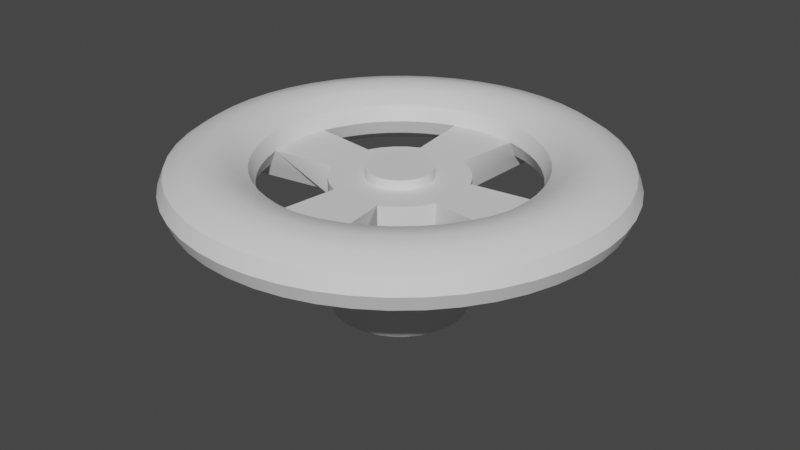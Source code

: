# Source: door_handle.blend  (saved by Blender 3.6.13; exported with 4.5.12 LTS)
import bpy
from mathutils import Matrix  # noqa: F401  (used for matrix-valued properties, if any)

bpy.ops.wm.read_factory_settings(use_empty=True)
scene = bpy.context.scene
scene.name = 'Scene'

# ---- materials (node trees are filled in below, after node groups)
mat_material = bpy.data.materials.new('Material')
mat_material.alpha_threshold = 0.0
mat_material.use_transparent_shadow = False
mat_material.roughness = 0.5
mat_material.line_color = (0.0, 0.0, 0.0, 1.0)

# ---- node groups
ng_auto_smooth = bpy.data.node_groups.new('Auto Smooth', 'GeometryNodeTree')
_s = ng_auto_smooth.interface.new_socket(name='Geometry', in_out='OUTPUT', socket_type='NodeSocketGeometry')
_s = ng_auto_smooth.interface.new_socket(name='Geometry', in_out='INPUT', socket_type='NodeSocketGeometry')
_s = ng_auto_smooth.interface.new_socket(name='Angle', in_out='INPUT', socket_type='NodeSocketFloat')
_s.subtype = 'ANGLE'
_s.min_value = 0.0
_s.max_value = 3.142
ng_auto_smooth.is_modifier = True
_N = ng_auto_smooth.nodes; _L = ng_auto_smooth.links
n0 = _N.new('NodeGroupOutput'); n0.name = 'Group Output'; n0.location = (480, -100)
n1 = _N.new('NodeGroupInput'); n1.name = 'Group Input'; n1.location = (-420, -300)
n2 = _N.new('NodeGroupInput'); n2.name = 'Group Input.001'; n2.location = (-60, -100)
n3 = _N.new('GeometryNodeSetShadeSmooth'); n3.name = 'Set Shade Smooth'; n3.location = (120, -100)
n3.domain = 'EDGE'
n4 = _N.new('GeometryNodeSetShadeSmooth'); n4.name = 'Set Shade Smooth.001'; n4.location = (300, -100)
n5 = _N.new('GeometryNodeInputMeshEdgeAngle'); n5.name = 'Edge Angle'; n5.location = (-420, -220)
n6 = _N.new('GeometryNodeInputEdgeSmooth'); n6.name = 'Is Edge Smooth'; n6.location = (-60, -160)
n7 = _N.new('GeometryNodeInputShadeSmooth'); n7.name = 'Is Face Smooth'; n7.location = (-240, -340)
n8 = _N.new('FunctionNodeBooleanMath'); n8.name = 'Boolean Math'; n8.location = (-60, -220)
n9 = _N.new('FunctionNodeCompare'); n9.name = 'Compare'; n9.location = (-240, -180)
n9.operation = 'LESS_EQUAL'
_L.new(n5.outputs[0], n9.inputs[0])
_L.new(n4.outputs[0], n0.inputs[0])
_L.new(n1.outputs[1], n9.inputs[1])
_L.new(n9.outputs[0], n8.inputs[0])
_L.new(n7.outputs[0], n8.inputs[1])
_L.new(n2.outputs[0], n3.inputs[0])
_L.new(n6.outputs[0], n3.inputs[1])
_L.new(n3.outputs[0], n4.inputs[0])
_L.new(n8.outputs[0], n3.inputs[2])
n0.is_active_output = True

# ---- material node trees
mat_material.use_nodes = True; mat_material.node_tree.nodes.clear()
_N = mat_material.node_tree.nodes; _L = mat_material.node_tree.links
n0 = _N.new('ShaderNodeOutputMaterial'); n0.name = 'Material Output'; n0.location = (300, 300)
n1 = _N.new('ShaderNodeBsdfPrincipled'); n1.name = 'Principled BSDF'; n1.location = (10, 300)
n1.distribution = 'GGX'
n1.subsurface_method = 'RANDOM_WALK_SKIN'
n1.inputs[3].default_value = 1.45
n1.inputs[27].default_value = (0.0, 0.0, 0.0, 1.0)
n1.inputs[28].default_value = 1.0
_L.new(n1.outputs[0], n0.inputs[0])
n0.is_active_output = True

# ---- world
world_world = bpy.data.worlds.new('World'); scene.world = world_world
world_world.use_nodes = True; world_world.node_tree.nodes.clear()
_N = world_world.node_tree.nodes; _L = world_world.node_tree.links
n0 = _N.new('ShaderNodeOutputWorld'); n0.name = 'World Output'; n0.location = (300, 300)
n1 = _N.new('ShaderNodeBackground'); n1.name = 'Background'; n1.location = (10, 300)
n1.inputs[0].default_value = (0.05088, 0.05088, 0.05088, 1.0)
_L.new(n1.outputs[0], n0.inputs[0])
n0.is_active_output = True
world_world.color = (0.05088, 0.05088, 0.05088)
world_world.use_sun_shadow = False
world_world.sun_shadow_jitter_overblur = 0.0

# ---- meshes
me_cylinder = bpy.data.meshes.new('Cylinder')
me_cylinder.from_pydata([(0.0, 1.0, -1.0), (0.0, 0.4887, 1.0), (0.1951, 0.9808, -1.0), (0.09535, 0.4794, 1.0), (0.3827, 0.9239, -1.0), (0.187, 0.4515, 1.0), (0.5556, 0.8315, -1.0), (0.2715, 0.4064, 1.0), (0.7071, 0.7071, -1.0), (0.3456, 0.3456, 1.0), (0.8315, 0.5556, -1.0), (0.4064, 0.2715, 1.0), (0.9239, 0.3827, -1.0), (0.4515, 0.187, 1.0), (0.9808, 0.1951, -1.0), (0.4794, 0.09535, 1.0), (1.0, 0.0, -1.0), (0.4887, 0.0, 1.0), (0.9808, -0.1951, -1.0), (0.4794, -0.09535, 1.0), (0.9239, -0.3827, -1.0), (0.4515, -0.187, 1.0), (0.8315, -0.5556, -1.0), (0.4064, -0.2715, 1.0), (0.7071, -0.7071, -1.0), (0.3456, -0.3456, 1.0), (0.5556, -0.8315, -1.0), (0.2715, -0.4064, 1.0), (0.3827, -0.9239, -1.0), (0.187, -0.4515, 1.0), (0.1951, -0.9808, -1.0), (0.09535, -0.4794, 1.0), (0.0, -1.0, -1.0), (0.0, -0.4887, 1.0), (-0.1951, -0.9808, -1.0), (-0.09535, -0.4794, 1.0), (-0.3827, -0.9239, -1.0), (-0.187, -0.4515, 1.0), (-0.5556, -0.8315, -1.0), (-0.2715, -0.4064, 1.0), (-0.7071, -0.7071, -1.0), (-0.3456, -0.3456, 1.0), (-0.8315, -0.5556, -1.0), (-0.4064, -0.2715, 1.0), (-0.9239, -0.3827, -1.0), (-0.4515, -0.187, 1.0), (-0.9808, -0.1951, -1.0), (-0.4794, -0.09535, 1.0), (-1.0, 0.0, -1.0), (-0.4887, 0.0, 1.0), (-0.9808, 0.1951, -1.0), (-0.4794, 0.09535, 1.0), (-0.9239, 0.3827, -1.0), (-0.4515, 0.187, 1.0), (-0.8315, 0.5556, -1.0), (-0.4064, 0.2715, 1.0), (-0.7071, 0.7071, -1.0), (-0.3456, 0.3456, 1.0), (-0.5556, 0.8315, -1.0), (-0.2715, 0.4064, 1.0), (-0.3827, 0.9239, -1.0), (-0.187, 0.4515, 1.0), (-0.1951, 0.9808, -1.0), (-0.09535, 0.4794, 1.0), (3.302, 7.587e-07, 1.002), (3.213, 7.587e-07, 1.226), (2.972, 7.587e-07, 1.389), (2.641, 7.587e-07, 1.449), (2.311, 7.587e-07, 1.389), (2.069, 7.587e-07, 1.226), (1.981, 7.587e-07, 1.002), (2.311, 7.587e-07, 0.6159), (2.641, 7.587e-07, 0.5561), (2.972, 7.587e-07, 0.6159), (3.213, 7.587e-07, 0.7793), (3.273, 0.431, 1.002), (3.186, 0.4194, 1.226), (2.946, 0.3879, 1.389), (2.619, 0.3448, 1.449), (2.291, 0.3017, 1.389), (2.052, 0.2701, 1.226), (1.964, 0.2586, 1.002), (2.291, 0.3017, 0.6159), (2.619, 0.3448, 0.5561), (2.946, 0.3879, 0.6159), (3.186, 0.4194, 0.7793), (3.189, 0.8545, 1.002), (3.104, 0.8316, 1.226), (2.87, 0.7691, 1.389), (2.551, 0.6836, 1.449), (2.232, 0.5982, 1.389), (1.999, 0.5356, 1.226), (1.913, 0.5127, 1.002), (1.999, 0.5356, 0.7793), (2.232, 0.5982, 0.6159), (2.551, 0.6836, 0.5561), (2.87, 0.7691, 0.6159), (3.104, 0.8316, 0.7793), (3.05, 1.263, 1.002), (2.969, 1.23, 1.226), (2.745, 1.137, 1.389), (2.44, 1.011, 1.449), (2.135, 0.8844, 1.389), (1.912, 0.792, 1.226), (1.83, 0.7581, 1.002), (1.912, 0.792, 0.7793), (2.135, 0.8844, 0.6159), (2.44, 1.011, 0.5561), (2.745, 1.137, 0.6159), (2.969, 1.23, 0.7793), (2.859, 1.651, 1.002), (2.783, 1.607, 1.226), (2.573, 1.486, 1.389), (2.287, 1.321, 1.449), (2.002, 1.156, 1.389), (1.792, 1.035, 1.226), (1.716, 0.9905, 1.002), (1.792, 1.035, 0.7793), (2.002, 1.156, 0.6159), (2.287, 1.321, 0.5561), (2.573, 1.486, 0.6159), (2.783, 1.607, 0.7793), (2.619, 2.01, 1.002), (2.549, 1.956, 1.226), (2.357, 1.809, 1.389), (2.096, 1.608, 1.449), (1.834, 1.407, 1.389), (1.642, 1.26, 1.226), (1.572, 1.206, 1.002), (1.642, 1.26, 0.7793), (1.834, 1.407, 0.6159), (2.096, 1.608, 0.5561), (2.357, 1.809, 0.6159), (2.549, 1.956, 0.7793), (2.335, 2.335, 1.002), (2.272, 2.272, 1.226), (2.101, 2.101, 1.389), (1.868, 1.868, 1.449), (1.634, 1.634, 1.389), (1.463, 1.463, 1.226), (1.401, 1.401, 1.002), (1.463, 1.463, 0.7793), (1.634, 1.634, 0.6159), (1.868, 1.868, 0.5561), (2.101, 2.101, 0.6159), (2.272, 2.272, 0.7793), (2.01, 2.619, 1.002), (1.956, 2.549, 1.226), (1.809, 2.357, 1.389), (1.608, 2.096, 1.449), (1.407, 1.834, 1.389), (1.26, 1.642, 1.226), (1.206, 1.572, 1.002), (1.26, 1.642, 0.7793), (1.407, 1.834, 0.6159), (1.608, 2.096, 0.5561), (1.809, 2.357, 0.6159), (1.956, 2.549, 0.7793), (1.651, 2.859, 1.002), (1.607, 2.783, 1.226), (1.486, 2.573, 1.389), (1.321, 2.287, 1.449), (1.156, 2.002, 1.389), (1.035, 1.792, 1.226), (0.9905, 1.716, 1.002), (1.035, 1.792, 0.7793), (1.156, 2.002, 0.6159), (1.321, 2.287, 0.5561), (1.486, 2.573, 0.6159), (1.607, 2.783, 0.7793), (1.263, 3.05, 1.002), (1.23, 2.969, 1.226), (1.137, 2.745, 1.389), (1.011, 2.44, 1.449), (0.8844, 2.135, 1.389), (0.792, 1.912, 1.226), (0.7581, 1.83, 1.002), (0.792, 1.912, 0.7793), (0.8844, 2.135, 0.6159), (1.011, 2.44, 0.5561), (1.137, 2.745, 0.6159), (1.23, 2.969, 0.7793), (0.8545, 3.189, 1.002), (0.8316, 3.104, 1.226), (0.7691, 2.87, 1.389), (0.6836, 2.551, 1.449), (0.5982, 2.232, 1.389), (0.5356, 1.999, 1.226), (0.5127, 1.914, 1.002), (0.5356, 1.999, 0.7793), (0.5982, 2.232, 0.6159), (0.6836, 2.551, 0.5561), (0.7691, 2.87, 0.6159), (0.8316, 3.104, 0.7793), (0.431, 3.273, 1.002), (0.4194, 3.186, 1.226), (0.3879, 2.946, 1.389), (0.3448, 2.619, 1.449), (0.3017, 2.291, 1.389), (0.2701, 2.052, 1.226), (0.2586, 1.964, 1.002), (0.3017, 2.291, 0.6159), (0.3448, 2.619, 0.5561), (0.3879, 2.946, 0.6159), (0.4194, 3.186, 0.7793), (-5.057e-07, 3.302, 1.002), (-5.124e-07, 3.213, 1.226), (-5.306e-07, 2.972, 1.389), (-5.555e-07, 2.641, 1.449), (-5.805e-07, 2.311, 1.389), (-5.987e-07, 2.069, 1.226), (-6.054e-07, 1.981, 1.002), (-5.805e-07, 2.311, 0.6159), (-5.555e-07, 2.641, 0.5561), (-5.306e-07, 2.972, 0.6159), (-5.124e-07, 3.213, 0.7793), (-0.431, 3.273, 1.002), (-0.4194, 3.186, 1.226), (-0.3879, 2.946, 1.389), (-0.3448, 2.619, 1.449), (-0.3017, 2.291, 1.389), (-0.2701, 2.052, 1.226), (-0.2586, 1.964, 1.002), (-0.3017, 2.291, 0.6159), (-0.3448, 2.619, 0.5561), (-0.3879, 2.946, 0.6159), (-0.4194, 3.186, 0.7793), (-0.8545, 3.189, 1.002), (-0.8316, 3.104, 1.226), (-0.7691, 2.87, 1.389), (-0.6836, 2.551, 1.449), (-0.5982, 2.232, 1.389), (-0.5356, 1.999, 1.226), (-0.5127, 1.914, 1.002), (-0.5356, 1.999, 0.7793), (-0.5982, 2.232, 0.6159), (-0.6836, 2.551, 0.5561), (-0.7691, 2.87, 0.6159), (-0.8316, 3.104, 0.7793), (-1.263, 3.05, 1.002), (-1.23, 2.969, 1.226), (-1.137, 2.745, 1.389), (-1.011, 2.44, 1.449), (-0.8844, 2.135, 1.389), (-0.792, 1.912, 1.226), (-0.7581, 1.83, 1.002), (-0.792, 1.912, 0.7793), (-0.8844, 2.135, 0.6159), (-1.011, 2.44, 0.5561), (-1.137, 2.745, 0.6159), (-1.23, 2.969, 0.7793), (-1.651, 2.859, 1.002), (-1.607, 2.783, 1.226), (-1.486, 2.573, 1.389), (-1.321, 2.287, 1.449), (-1.156, 2.002, 1.389), (-1.035, 1.792, 1.226), (-0.9905, 1.716, 1.002), (-1.035, 1.792, 0.7793), (-1.156, 2.002, 0.6159), (-1.321, 2.287, 0.5561), (-1.486, 2.573, 0.6159), (-1.607, 2.783, 0.7793), (-2.01, 2.619, 1.002), (-1.956, 2.549, 1.226), (-1.809, 2.357, 1.389), (-1.608, 2.096, 1.449), (-1.407, 1.834, 1.389), (-1.26, 1.642, 1.226), (-1.206, 1.572, 1.002), (-1.26, 1.642, 0.7793), (-1.407, 1.834, 0.6159), (-1.608, 2.096, 0.5561), (-1.809, 2.357, 0.6159), (-1.956, 2.549, 0.7793), (-2.335, 2.335, 1.002), (-2.272, 2.272, 1.226), (-2.101, 2.101, 1.389), (-1.868, 1.868, 1.449), (-1.634, 1.634, 1.389), (-1.463, 1.463, 1.226), (-1.401, 1.401, 1.002), (-1.463, 1.463, 0.7793), (-1.634, 1.634, 0.6159), (-1.868, 1.868, 0.5561), (-2.101, 2.101, 0.6159), (-2.272, 2.272, 0.7793), (-2.619, 2.01, 1.002), (-2.549, 1.956, 1.226), (-2.357, 1.809, 1.389), (-2.096, 1.608, 1.449), (-1.834, 1.407, 1.389), (-1.642, 1.26, 1.226), (-1.572, 1.206, 1.002), (-1.642, 1.26, 0.7793), (-1.834, 1.407, 0.6159), (-2.096, 1.608, 0.5561), (-2.357, 1.809, 0.6159), (-2.549, 1.956, 0.7793), (-2.859, 1.651, 1.002), (-2.783, 1.607, 1.226), (-2.573, 1.486, 1.389), (-2.287, 1.321, 1.449), (-2.002, 1.156, 1.389), (-1.792, 1.035, 1.226), (-1.716, 0.9905, 1.002), (-1.792, 1.035, 0.7793), (-2.002, 1.156, 0.6159), (-2.287, 1.321, 0.5561), (-2.573, 1.486, 0.6159), (-2.783, 1.607, 0.7793), (-3.05, 1.263, 1.002), (-2.969, 1.23, 1.226), (-2.745, 1.137, 1.389), (-2.44, 1.011, 1.449), (-2.135, 0.8844, 1.389), (-1.912, 0.792, 1.226), (-1.83, 0.7581, 1.002), (-1.912, 0.792, 0.7793), (-2.135, 0.8844, 0.6159), (-2.44, 1.011, 0.5561), (-2.745, 1.137, 0.6159), (-2.969, 1.23, 0.7793), (-3.189, 0.8545, 1.002), (-3.104, 0.8316, 1.226), (-2.87, 0.7691, 1.389), (-2.551, 0.6836, 1.449), (-2.232, 0.5982, 1.389), (-1.999, 0.5356, 1.226), (-1.914, 0.5127, 1.002), (-1.999, 0.5356, 0.7793), (-2.232, 0.5982, 0.6159), (-2.551, 0.6836, 0.5561), (-2.87, 0.7691, 0.6159), (-3.104, 0.8316, 0.7793), (-3.273, 0.431, 1.002), (-3.186, 0.4194, 1.226), (-2.946, 0.3879, 1.389), (-2.619, 0.3448, 1.449), (-2.291, 0.3017, 1.389), (-2.052, 0.2701, 1.226), (-1.964, 0.2586, 1.002), (-2.291, 0.3017, 0.6159), (-2.619, 0.3448, 0.5561), (-2.946, 0.3879, 0.6159), (-3.186, 0.4194, 0.7793), (-3.302, 1.047e-06, 1.002), (-3.213, 1.04e-06, 1.226), (-2.972, 1.018e-06, 1.389), (-2.641, 9.896e-07, 1.449), (-2.311, 9.607e-07, 1.389), (-2.069, 9.396e-07, 1.226), (-1.981, 9.319e-07, 1.002), (-2.311, 9.607e-07, 0.6159), (-2.641, 9.896e-07, 0.5561), (-2.972, 1.018e-06, 0.6159), (-3.213, 1.04e-06, 0.7793), (-3.273, -0.431, 1.002), (-3.186, -0.4194, 1.226), (-2.946, -0.3879, 1.389), (-2.619, -0.3448, 1.449), (-2.291, -0.3017, 1.389), (-2.052, -0.2701, 1.226), (-1.964, -0.2586, 1.002), (-2.291, -0.3017, 0.6159), (-2.619, -0.3448, 0.5561), (-2.946, -0.3879, 0.6159), (-3.186, -0.4194, 0.7793), (-3.189, -0.8545, 1.002), (-3.104, -0.8316, 1.226), (-2.87, -0.7691, 1.389), (-2.551, -0.6836, 1.449), (-2.232, -0.5982, 1.389), (-1.999, -0.5356, 1.226), (-1.914, -0.5127, 1.002), (-1.999, -0.5356, 0.7793), (-2.232, -0.5982, 0.6159), (-2.551, -0.6836, 0.5561), (-2.87, -0.7691, 0.6159), (-3.104, -0.8316, 0.7793), (-3.05, -1.263, 1.002), (-2.969, -1.23, 1.226), (-2.745, -1.137, 1.389), (-2.44, -1.011, 1.449), (-2.135, -0.8844, 1.389), (-1.912, -0.7919, 1.226), (-1.83, -0.7581, 1.002), (-1.912, -0.7919, 0.7793), (-2.135, -0.8844, 0.6159), (-2.44, -1.011, 0.5561), (-2.745, -1.137, 0.6159), (-2.969, -1.23, 0.7793), (-2.859, -1.651, 1.002), (-2.783, -1.607, 1.226), (-2.573, -1.486, 1.389), (-2.287, -1.321, 1.449), (-2.002, -1.156, 1.389), (-1.792, -1.035, 1.226), (-1.716, -0.9905, 1.002), (-1.792, -1.035, 0.7793), (-2.002, -1.156, 0.6159), (-2.287, -1.321, 0.5561), (-2.573, -1.486, 0.6159), (-2.783, -1.607, 0.7793), (-2.619, -2.01, 1.002), (-2.549, -1.956, 1.226), (-2.357, -1.809, 1.389), (-2.096, -1.608, 1.449), (-1.834, -1.407, 1.389), (-1.642, -1.26, 1.226), (-1.572, -1.206, 1.002), (-1.642, -1.26, 0.7793), (-1.834, -1.407, 0.6159), (-2.096, -1.608, 0.5561), (-2.357, -1.809, 0.6159), (-2.549, -1.956, 0.7793), (-2.335, -2.335, 1.002), (-2.272, -2.272, 1.226), (-2.101, -2.101, 1.389), (-1.868, -1.868, 1.449), (-1.634, -1.634, 1.389), (-1.463, -1.463, 1.226), (-1.401, -1.401, 1.002), (-1.463, -1.463, 0.7793), (-1.634, -1.634, 0.6159), (-1.868, -1.868, 0.5561), (-2.101, -2.101, 0.6159), (-2.272, -2.272, 0.7793), (-2.01, -2.619, 1.002), (-1.956, -2.549, 1.226), (-1.809, -2.357, 1.389), (-1.608, -2.096, 1.449), (-1.407, -1.834, 1.389), (-1.26, -1.642, 1.226), (-1.206, -1.572, 1.002), (-1.26, -1.642, 0.7793), (-1.407, -1.834, 0.6159), (-1.608, -2.096, 0.5561), (-1.809, -2.357, 0.6159), (-1.956, -2.549, 0.7793), (-1.651, -2.859, 1.002), (-1.607, -2.783, 1.226), (-1.486, -2.573, 1.389), (-1.321, -2.287, 1.449), (-1.156, -2.002, 1.389), (-1.035, -1.792, 1.226), (-0.9905, -1.716, 1.002), (-1.035, -1.792, 0.7793), (-1.156, -2.002, 0.6159), (-1.321, -2.287, 0.5561), (-1.486, -2.573, 0.6159), (-1.607, -2.783, 0.7793), (-1.263, -3.05, 1.002), (-1.23, -2.969, 1.226), (-1.137, -2.745, 1.389), (-1.011, -2.44, 1.449), (-0.8844, -2.135, 1.389), (-0.792, -1.912, 1.226), (-0.7581, -1.83, 1.002), (-0.792, -1.912, 0.7793), (-0.8844, -2.135, 0.6159), (-1.011, -2.44, 0.5561), (-1.137, -2.745, 0.6159), (-1.23, -2.969, 0.7793), (-0.8545, -3.189, 1.002), (-0.8316, -3.104, 1.226), (-0.7691, -2.87, 1.389), (-0.6836, -2.551, 1.449), (-0.5982, -2.232, 1.389), (-0.5356, -1.999, 1.226), (-0.5127, -1.913, 1.002), (-0.5356, -1.999, 0.7793), (-0.5982, -2.232, 0.6159), (-0.6836, -2.551, 0.5561), (-0.7691, -2.87, 0.6159), (-0.8316, -3.104, 0.7793), (-0.431, -3.273, 1.002), (-0.4194, -3.186, 1.226), (-0.3879, -2.946, 1.389), (-0.3448, -2.619, 1.449), (-0.3017, -2.291, 1.389), (-0.2701, -2.052, 1.226), (-0.2586, -1.964, 1.002), (-0.3017, -2.291, 0.6159), (-0.3448, -2.619, 0.5561), (-0.3879, -2.946, 0.6159), (-0.4194, -3.186, 0.7793), (-5.057e-07, -3.302, 1.002), (-5.124e-07, -3.213, 1.226), (-5.306e-07, -2.972, 1.389), (-5.555e-07, -2.641, 1.449), (-5.805e-07, -2.311, 1.389), (-5.987e-07, -2.069, 1.226), (-6.054e-07, -1.981, 1.002), (-5.805e-07, -2.311, 0.6159), (-5.555e-07, -2.641, 0.5561), (-5.306e-07, -2.972, 0.6159), (-5.124e-07, -3.213, 0.7793), (0.431, -3.273, 1.002), (0.4194, -3.186, 1.226), (0.3879, -2.946, 1.389), (0.3448, -2.619, 1.449), (0.3017, -2.291, 1.389), (0.2701, -2.052, 1.226), (0.2586, -1.964, 1.002), (0.3017, -2.291, 0.6159), (0.3448, -2.619, 0.5561), (0.3879, -2.946, 0.6159), (0.4194, -3.186, 0.7793), (0.8545, -3.189, 1.002), (0.8316, -3.104, 1.226), (0.7691, -2.87, 1.389), (0.6836, -2.551, 1.449), (0.5982, -2.232, 1.389), (0.5356, -1.999, 1.226), (0.5127, -1.913, 1.002), (0.5356, -1.999, 0.7793), (0.5982, -2.232, 0.6159), (0.6836, -2.551, 0.5561), (0.7691, -2.87, 0.6159), (0.8316, -3.104, 0.7793), (1.263, -3.05, 1.002), (1.23, -2.969, 1.226), (1.137, -2.745, 1.389), (1.011, -2.44, 1.449), (0.8844, -2.135, 1.389), (0.792, -1.912, 1.226), (0.7581, -1.83, 1.002), (0.792, -1.912, 0.7793), (0.8844, -2.135, 0.6159), (1.011, -2.44, 0.5561), (1.137, -2.745, 0.6159), (1.23, -2.969, 0.7793), (1.651, -2.859, 1.002), (1.607, -2.783, 1.226), (1.486, -2.573, 1.389), (1.321, -2.287, 1.449), (1.156, -2.002, 1.389), (1.035, -1.792, 1.226), (0.9905, -1.716, 1.002), (1.035, -1.792, 0.7793), (1.156, -2.002, 0.6159), (1.321, -2.287, 0.5561), (1.486, -2.573, 0.6159), (1.607, -2.783, 0.7793), (2.01, -2.619, 1.002), (1.956, -2.549, 1.226), (1.809, -2.357, 1.389), (1.608, -2.096, 1.449), (1.407, -1.834, 1.389), (1.26, -1.642, 1.226), (1.206, -1.572, 1.002), (1.26, -1.642, 0.7793), (1.407, -1.834, 0.6159), (1.608, -2.096, 0.5561), (1.809, -2.357, 0.6159), (1.956, -2.549, 0.7793), (2.335, -2.335, 1.002), (2.272, -2.272, 1.226), (2.101, -2.101, 1.389), (1.868, -1.868, 1.449), (1.634, -1.634, 1.389), (1.463, -1.463, 1.226), (1.401, -1.401, 1.002), (1.463, -1.463, 0.7793), (1.634, -1.634, 0.6159), (1.868, -1.868, 0.5561), (2.101, -2.101, 0.6159), (2.272, -2.272, 0.7793), (2.619, -2.01, 1.002), (2.549, -1.956, 1.226), (2.357, -1.809, 1.389), (2.096, -1.608, 1.449), (1.834, -1.407, 1.389), (1.642, -1.26, 1.226), (1.572, -1.206, 1.002), (1.642, -1.26, 0.7793), (1.834, -1.407, 0.6159), (2.096, -1.608, 0.5561), (2.357, -1.809, 0.6159), (2.549, -1.956, 0.7793), (2.859, -1.651, 1.002), (2.783, -1.607, 1.226), (2.573, -1.486, 1.389), (2.287, -1.321, 1.449), (2.002, -1.156, 1.389), (1.792, -1.035, 1.226), (1.716, -0.9905, 1.002), (1.792, -1.035, 0.7793), (2.002, -1.156, 0.6159), (2.287, -1.321, 0.5561), (2.573, -1.486, 0.6159), (2.783, -1.607, 0.7793), (3.05, -1.263, 1.002), (2.969, -1.23, 1.226), (2.745, -1.137, 1.389), (2.44, -1.011, 1.449), (2.135, -0.8844, 1.389), (1.912, -0.792, 1.226), (1.83, -0.7581, 1.002), (1.912, -0.792, 0.7793), (2.135, -0.8844, 0.6159), (2.44, -1.011, 0.5561), (2.745, -1.137, 0.6159), (2.969, -1.23, 0.7793), (3.189, -0.8545, 1.002), (3.104, -0.8316, 1.226), (2.87, -0.7691, 1.389), (2.551, -0.6836, 1.449), (2.232, -0.5982, 1.389), (1.999, -0.5356, 1.226), (1.913, -0.5127, 1.002), (1.999, -0.5356, 0.7793), (2.232, -0.5982, 0.6159), (2.551, -0.6836, 0.5561), (2.87, -0.7691, 0.6159), (3.104, -0.8316, 0.7793), (3.273, -0.431, 1.002), (3.186, -0.4194, 1.226), (2.946, -0.3879, 1.389), (2.619, -0.3448, 1.449), (2.291, -0.3017, 1.389), (2.052, -0.2701, 1.226), (1.964, -0.2586, 1.002), (2.291, -0.3017, 0.6159), (2.619, -0.3448, 0.5561), (2.946, -0.3879, 0.6159), (3.186, -0.4194, 0.7793), (0.0, 1.0, 0.5033), (0.1951, 0.9808, 0.5033), (0.3827, 0.9239, 0.5033), (0.5556, 0.8315, 0.5033), (0.7071, 0.7071, 0.5033), (0.8315, 0.5556, 0.5033), (0.9239, 0.3827, 0.5033), (0.9808, 0.1951, 0.5033), (1.0, 0.0, 0.5033), (0.9808, -0.1951, 0.5033), (0.9239, -0.3827, 0.5033), (0.8315, -0.5556, 0.5033), (0.7071, -0.7071, 0.5033), (0.5556, -0.8315, 0.5033), (0.3827, -0.9239, 0.5033), (0.1951, -0.9808, 0.5033), (0.0, -1.0, 0.5033), (-0.1951, -0.9808, 0.5033), (-0.3827, -0.9239, 0.5033), (-0.5556, -0.8315, 0.5033), (-0.7071, -0.7071, 0.5033), (-0.8315, -0.5556, 0.5033), (-0.9239, -0.3827, 0.5033), (-0.9808, -0.1951, 0.5033), (-1.0, 0.0, 0.5033), (-0.9808, 0.1951, 0.5033), (-0.9239, 0.3827, 0.5033), (-0.8315, 0.5556, 0.5033), (-0.7071, 0.7071, 0.5033), (-0.5556, 0.8315, 0.5033), (-0.3827, 0.9239, 0.5033), (-0.1951, 0.9808, 0.5033), (0.1951, 0.9808, 1.0), (0.0, 1.0, 1.0), (0.3827, 0.9239, 1.0), (0.5556, 0.8315, 1.0), (0.7071, 0.7071, 1.0), (0.8315, 0.5556, 1.0), (0.9239, 0.3827, 1.0), (0.9808, 0.1951, 1.0), (1.0, 0.0, 1.0), (0.9808, -0.1951, 1.0), (0.9239, -0.3827, 1.0), (0.8315, -0.5556, 1.0), (0.7071, -0.7071, 1.0), (0.5556, -0.8315, 1.0), (0.3827, -0.9239, 1.0), (0.1951, -0.9808, 1.0), (0.0, -1.0, 1.0), (-0.1951, -0.9808, 1.0), (-0.3827, -0.9239, 1.0), (-0.5556, -0.8315, 1.0), (-0.7071, -0.7071, 1.0), (-0.8315, -0.5556, 1.0), (-0.9239, -0.3827, 1.0), (-0.9808, -0.1951, 1.0), (-1.0, 0.0, 1.0), (-0.9808, 0.1951, 1.0), (-0.9239, 0.3827, 1.0), (-0.8315, 0.5556, 1.0), (-0.7071, 0.7071, 1.0), (-0.5556, 0.8315, 1.0), (-0.3827, 0.9239, 1.0), (-0.1951, 0.9808, 1.0), (0.09535, 0.4794, 1.141), (-2.826e-09, 0.4887, 1.141), (0.187, 0.4515, 1.141), (0.2715, 0.4064, 1.141), (0.3456, 0.3456, 1.141), (0.4064, 0.2715, 1.141), (0.4515, 0.187, 1.141), (0.4794, 0.09535, 1.141), (0.4887, 0.0, 1.141), (0.4794, -0.09535, 1.141), (0.4515, -0.187, 1.141), (0.4064, -0.2715, 1.141), (0.3456, -0.3456, 1.141), (0.2715, -0.4064, 1.141), (0.187, -0.4515, 1.141), (0.09535, -0.4794, 1.141), (-2.826e-09, -0.4887, 1.141), (-0.09535, -0.4794, 1.141), (-0.187, -0.4515, 1.141), (-0.2715, -0.4064, 1.141), (-0.3456, -0.3456, 1.141), (-0.4064, -0.2715, 1.141), (-0.4515, -0.187, 1.141), (-0.4794, -0.09535, 1.141), (-0.4887, 0.0, 1.141), (-0.4794, 0.09535, 1.141), (-0.4515, 0.187, 1.141), (-0.4064, 0.2715, 1.141), (-0.3456, 0.3456, 1.141), (-0.2715, 0.4064, 1.141), (-0.187, 0.4515, 1.141), (-0.09535, 0.4794, 1.141)], [], [(660, 188, 200), (630, 662, 663, 631), (631, 663, 664, 632), (632, 664, 665, 633), (633, 665, 666, 634), (683, 363, 374), (684, 352, 363), (635, 94, 82), (636, 82, 71), (638, 670, 671, 639), (639, 671, 672, 640), (640, 672, 673, 641), (641, 673, 674, 642), (646, 678, 679, 647), (647, 679, 680, 648), (648, 680, 681, 649), (649, 681, 682, 650), (684, 685, 341), (653, 342, 331), (654, 686, 687, 655), (655, 687, 688, 656), (656, 688, 689, 657), (657, 689, 690, 658), (45, 43, 713, 714), (686, 329, 685), (685, 329, 341), (0, 2, 4, 6, 8, 10, 12, 14, 16, 18, 20, 22, 24, 26, 28, 30, 32, 34, 36, 38, 40, 42, 44, 46, 48, 50, 52, 54, 56, 58, 60, 62), (64, 75, 76, 65), (65, 76, 77, 66), (66, 77, 78, 67), (67, 78, 79, 68), (68, 79, 80, 69), (69, 80, 81, 70), (636, 624, 637), (329, 686, 654), (71, 82, 83, 72), (72, 83, 84, 73), (73, 84, 85, 74), (74, 85, 75, 64), (75, 86, 87, 76), (76, 87, 88, 77), (77, 88, 89, 78), (78, 89, 90, 79), (79, 90, 91, 80), (80, 91, 92, 81), (652, 651, 364), (670, 611, 669), (82, 94, 95, 83), (83, 95, 96, 84), (84, 96, 97, 85), (85, 97, 86, 75), (86, 98, 99, 87), (87, 99, 100, 88), (88, 100, 101, 89), (89, 101, 102, 90), (90, 102, 103, 91), (91, 103, 104, 92), (92, 104, 105, 93), (93, 105, 106, 94), (94, 106, 107, 95), (95, 107, 108, 96), (96, 108, 109, 97), (97, 109, 98, 86), (98, 110, 111, 99), (99, 111, 112, 100), (100, 112, 113, 101), (101, 113, 114, 102), (102, 114, 115, 103), (103, 115, 116, 104), (104, 116, 117, 105), (105, 117, 118, 106), (106, 118, 119, 107), (107, 119, 120, 108), (108, 120, 121, 109), (109, 121, 110, 98), (110, 122, 123, 111), (111, 123, 124, 112), (112, 124, 125, 113), (113, 125, 126, 114), (114, 126, 127, 115), (115, 127, 128, 116), (116, 128, 129, 117), (117, 129, 130, 118), (118, 130, 131, 119), (119, 131, 132, 120), (120, 132, 133, 121), (121, 133, 122, 110), (122, 134, 135, 123), (123, 135, 136, 124), (124, 136, 137, 125), (125, 137, 138, 126), (126, 138, 139, 127), (127, 139, 140, 128), (128, 140, 141, 129), (129, 141, 142, 130), (130, 142, 143, 131), (131, 143, 144, 132), (132, 144, 145, 133), (133, 145, 134, 122), (134, 146, 147, 135), (135, 147, 148, 136), (136, 148, 149, 137), (137, 149, 150, 138), (138, 150, 151, 139), (139, 151, 152, 140), (140, 152, 153, 141), (141, 153, 154, 142), (142, 154, 155, 143), (143, 155, 156, 144), (144, 156, 157, 145), (145, 157, 146, 134), (146, 158, 159, 147), (147, 159, 160, 148), (148, 160, 161, 149), (149, 161, 162, 150), (150, 162, 163, 151), (151, 163, 164, 152), (152, 164, 165, 153), (153, 165, 166, 154), (154, 166, 167, 155), (155, 167, 168, 156), (156, 168, 169, 157), (157, 169, 158, 146), (158, 170, 171, 159), (159, 171, 172, 160), (160, 172, 173, 161), (161, 173, 174, 162), (162, 174, 175, 163), (163, 175, 176, 164), (164, 176, 177, 165), (165, 177, 178, 166), (166, 178, 179, 167), (167, 179, 180, 168), (168, 180, 181, 169), (169, 181, 170, 158), (170, 182, 183, 171), (171, 183, 184, 172), (172, 184, 185, 173), (173, 185, 186, 174), (174, 186, 187, 175), (175, 187, 188, 176), (176, 188, 189, 177), (177, 189, 190, 178), (178, 190, 191, 179), (179, 191, 192, 180), (180, 192, 193, 181), (181, 193, 182, 170), (182, 194, 195, 183), (183, 195, 196, 184), (184, 196, 197, 185), (185, 197, 198, 186), (186, 198, 199, 187), (187, 199, 200, 188), (661, 200, 211), (661, 222, 691), (190, 201, 202, 191), (191, 202, 203, 192), (192, 203, 204, 193), (193, 204, 194, 182), (194, 205, 206, 195), (195, 206, 207, 196), (196, 207, 208, 197), (197, 208, 209, 198), (198, 209, 210, 199), (199, 210, 211, 200), (691, 233, 690), (201, 212, 213, 202), (202, 213, 214, 203), (203, 214, 215, 204), (204, 215, 205, 194), (205, 216, 217, 206), (206, 217, 218, 207), (207, 218, 219, 208), (208, 219, 220, 209), (209, 220, 221, 210), (210, 221, 222, 211), (659, 235, 223), (212, 223, 224, 213), (213, 224, 225, 214), (214, 225, 226, 215), (215, 226, 216, 205), (216, 227, 228, 217), (217, 228, 229, 218), (218, 229, 230, 219), (219, 230, 231, 220), (220, 231, 232, 221), (221, 232, 233, 222), (628, 223, 212), (628, 201, 629), (223, 235, 236, 224), (224, 236, 237, 225), (225, 237, 238, 226), (226, 238, 227, 216), (227, 239, 240, 228), (228, 240, 241, 229), (229, 241, 242, 230), (230, 242, 243, 231), (231, 243, 244, 232), (232, 244, 245, 233), (233, 245, 246, 234), (234, 246, 247, 235), (235, 247, 248, 236), (236, 248, 249, 237), (237, 249, 250, 238), (238, 250, 239, 227), (239, 251, 252, 240), (240, 252, 253, 241), (241, 253, 254, 242), (242, 254, 255, 243), (243, 255, 256, 244), (244, 256, 257, 245), (245, 257, 258, 246), (246, 258, 259, 247), (247, 259, 260, 248), (248, 260, 261, 249), (249, 261, 262, 250), (250, 262, 251, 239), (251, 263, 264, 252), (252, 264, 265, 253), (253, 265, 266, 254), (254, 266, 267, 255), (255, 267, 268, 256), (256, 268, 269, 257), (257, 269, 270, 258), (258, 270, 271, 259), (259, 271, 272, 260), (260, 272, 273, 261), (261, 273, 274, 262), (262, 274, 263, 251), (263, 275, 276, 264), (264, 276, 277, 265), (265, 277, 278, 266), (266, 278, 279, 267), (267, 279, 280, 268), (268, 280, 281, 269), (269, 281, 282, 270), (270, 282, 283, 271), (271, 283, 284, 272), (272, 284, 285, 273), (273, 285, 286, 274), (274, 286, 275, 263), (275, 287, 288, 276), (276, 288, 289, 277), (277, 289, 290, 278), (278, 290, 291, 279), (279, 291, 292, 280), (280, 292, 293, 281), (281, 293, 294, 282), (282, 294, 295, 283), (283, 295, 296, 284), (284, 296, 297, 285), (285, 297, 298, 286), (286, 298, 287, 275), (287, 299, 300, 288), (288, 300, 301, 289), (289, 301, 302, 290), (290, 302, 303, 291), (291, 303, 304, 292), (292, 304, 305, 293), (293, 305, 306, 294), (294, 306, 307, 295), (295, 307, 308, 296), (296, 308, 309, 297), (297, 309, 310, 298), (298, 310, 299, 287), (299, 311, 312, 300), (300, 312, 313, 301), (301, 313, 314, 302), (302, 314, 315, 303), (303, 315, 316, 304), (304, 316, 317, 305), (305, 317, 318, 306), (306, 318, 319, 307), (307, 319, 320, 308), (308, 320, 321, 309), (309, 321, 322, 310), (310, 322, 311, 299), (311, 323, 324, 312), (312, 324, 325, 313), (313, 325, 326, 314), (314, 326, 327, 315), (315, 327, 328, 316), (316, 328, 329, 317), (317, 329, 330, 318), (318, 330, 331, 319), (319, 331, 332, 320), (320, 332, 333, 321), (321, 333, 334, 322), (322, 334, 323, 311), (323, 335, 336, 324), (324, 336, 337, 325), (325, 337, 338, 326), (326, 338, 339, 327), (327, 339, 340, 328), (328, 340, 341, 329), (684, 341, 352), (684, 363, 683), (331, 342, 343, 332), (332, 343, 344, 333), (333, 344, 345, 334), (334, 345, 335, 323), (335, 346, 347, 336), (336, 347, 348, 337), (337, 348, 349, 338), (338, 349, 350, 339), (339, 350, 351, 340), (340, 351, 352, 341), (683, 374, 682), (342, 353, 354, 343), (343, 354, 355, 344), (344, 355, 356, 345), (345, 356, 346, 335), (346, 357, 358, 347), (347, 358, 359, 348), (348, 359, 360, 349), (349, 360, 361, 350), (350, 361, 362, 351), (351, 362, 363, 352), (651, 376, 364), (353, 364, 365, 354), (354, 365, 366, 355), (355, 366, 367, 356), (356, 367, 357, 346), (357, 368, 369, 358), (358, 369, 370, 359), (359, 370, 371, 360), (360, 371, 372, 361), (361, 372, 373, 362), (362, 373, 374, 363), (652, 364, 353), (652, 342, 653), (364, 376, 377, 365), (365, 377, 378, 366), (366, 378, 379, 367), (367, 379, 368, 357), (368, 380, 381, 369), (369, 381, 382, 370), (370, 382, 383, 371), (371, 383, 384, 372), (372, 384, 385, 373), (373, 385, 386, 374), (374, 386, 387, 375), (375, 387, 388, 376), (376, 388, 389, 377), (377, 389, 390, 378), (378, 390, 391, 379), (379, 391, 380, 368), (380, 392, 393, 381), (381, 393, 394, 382), (382, 394, 395, 383), (383, 395, 396, 384), (384, 396, 397, 385), (385, 397, 398, 386), (386, 398, 399, 387), (387, 399, 400, 388), (388, 400, 401, 389), (389, 401, 402, 390), (390, 402, 403, 391), (391, 403, 392, 380), (392, 404, 405, 393), (393, 405, 406, 394), (394, 406, 407, 395), (395, 407, 408, 396), (396, 408, 409, 397), (397, 409, 410, 398), (398, 410, 411, 399), (399, 411, 412, 400), (400, 412, 413, 401), (401, 413, 414, 402), (402, 414, 415, 403), (403, 415, 404, 392), (404, 416, 417, 405), (405, 417, 418, 406), (406, 418, 419, 407), (407, 419, 420, 408), (408, 420, 421, 409), (409, 421, 422, 410), (410, 422, 423, 411), (411, 423, 424, 412), (412, 424, 425, 413), (413, 425, 426, 414), (414, 426, 427, 415), (415, 427, 416, 404), (416, 428, 429, 417), (417, 429, 430, 418), (418, 430, 431, 419), (419, 431, 432, 420), (420, 432, 433, 421), (421, 433, 434, 422), (422, 434, 435, 423), (423, 435, 436, 424), (424, 436, 437, 425), (425, 437, 438, 426), (426, 438, 439, 427), (427, 439, 428, 416), (428, 440, 441, 429), (429, 441, 442, 430), (430, 442, 443, 431), (431, 443, 444, 432), (432, 444, 445, 433), (433, 445, 446, 434), (434, 446, 447, 435), (435, 447, 448, 436), (436, 448, 449, 437), (437, 449, 450, 438), (438, 450, 451, 439), (439, 451, 440, 428), (440, 452, 453, 441), (441, 453, 454, 442), (442, 454, 455, 443), (443, 455, 456, 444), (444, 456, 457, 445), (445, 457, 458, 446), (446, 458, 459, 447), (447, 459, 460, 448), (448, 460, 461, 449), (449, 461, 462, 450), (450, 462, 463, 451), (451, 463, 452, 440), (452, 464, 465, 453), (453, 465, 466, 454), (454, 466, 467, 455), (455, 467, 468, 456), (456, 468, 469, 457), (457, 469, 470, 458), (458, 470, 471, 459), (459, 471, 472, 460), (460, 472, 473, 461), (461, 473, 474, 462), (462, 474, 475, 463), (463, 475, 464, 452), (464, 476, 477, 465), (465, 477, 478, 466), (466, 478, 479, 467), (467, 479, 480, 468), (468, 480, 481, 469), (469, 481, 482, 470), (472, 483, 484, 473), (473, 484, 485, 474), (474, 485, 486, 475), (475, 486, 476, 464), (476, 487, 488, 477), (477, 488, 489, 478), (478, 489, 490, 479), (479, 490, 491, 480), (480, 491, 492, 481), (481, 492, 493, 482), (483, 494, 495, 484), (484, 495, 496, 485), (485, 496, 497, 486), (486, 497, 487, 476), (487, 498, 499, 488), (488, 499, 500, 489), (489, 500, 501, 490), (490, 501, 502, 491), (491, 502, 503, 492), (492, 503, 504, 493), (494, 505, 506, 495), (495, 506, 507, 496), (496, 507, 508, 497), (497, 508, 498, 487), (498, 509, 510, 499), (499, 510, 511, 500), (500, 511, 512, 501), (501, 512, 513, 502), (502, 513, 514, 503), (503, 514, 515, 504), (505, 517, 518, 506), (506, 518, 519, 507), (507, 519, 520, 508), (508, 520, 509, 498), (509, 521, 522, 510), (510, 522, 523, 511), (511, 523, 524, 512), (512, 524, 525, 513), (513, 525, 526, 514), (514, 526, 527, 515), (515, 527, 528, 516), (516, 528, 529, 517), (517, 529, 530, 518), (518, 530, 531, 519), (519, 531, 532, 520), (520, 532, 521, 509), (521, 533, 534, 522), (522, 534, 535, 523), (523, 535, 536, 524), (524, 536, 537, 525), (525, 537, 538, 526), (526, 538, 539, 527), (527, 539, 540, 528), (528, 540, 541, 529), (529, 541, 542, 530), (530, 542, 543, 531), (531, 543, 544, 532), (532, 544, 533, 521), (533, 545, 546, 534), (534, 546, 547, 535), (535, 547, 548, 536), (536, 548, 549, 537), (537, 549, 550, 538), (538, 550, 551, 539), (539, 551, 552, 540), (540, 552, 553, 541), (541, 553, 554, 542), (542, 554, 555, 543), (543, 555, 556, 544), (544, 556, 545, 533), (545, 557, 558, 546), (546, 558, 559, 547), (547, 559, 560, 548), (548, 560, 561, 549), (549, 561, 562, 550), (550, 562, 563, 551), (551, 563, 564, 552), (552, 564, 565, 553), (553, 565, 566, 554), (554, 566, 567, 555), (555, 567, 568, 556), (556, 568, 557, 545), (557, 569, 570, 558), (558, 570, 571, 559), (559, 571, 572, 560), (560, 572, 573, 561), (561, 573, 574, 562), (562, 574, 575, 563), (563, 575, 576, 564), (564, 576, 577, 565), (565, 577, 578, 566), (566, 578, 579, 567), (567, 579, 580, 568), (568, 580, 569, 557), (569, 581, 582, 570), (570, 582, 583, 571), (571, 583, 584, 572), (572, 584, 585, 573), (573, 585, 586, 574), (574, 586, 587, 575), (575, 587, 588, 576), (576, 588, 589, 577), (577, 589, 590, 578), (578, 590, 591, 579), (579, 591, 592, 580), (580, 592, 581, 569), (581, 593, 594, 582), (582, 594, 595, 583), (583, 595, 596, 584), (584, 596, 597, 585), (585, 597, 598, 586), (586, 598, 599, 587), (587, 599, 600, 588), (588, 600, 601, 589), (589, 601, 602, 590), (590, 602, 603, 591), (591, 603, 604, 592), (592, 604, 593, 581), (593, 605, 606, 594), (594, 606, 607, 595), (595, 607, 608, 596), (596, 608, 609, 597), (597, 609, 610, 598), (598, 610, 611, 599), (599, 611, 612, 600), (600, 612, 613, 601), (601, 613, 614, 602), (602, 614, 615, 603), (603, 615, 616, 604), (604, 616, 605, 593), (605, 617, 618, 606), (606, 618, 619, 607), (607, 619, 620, 608), (608, 620, 621, 609), (609, 621, 622, 610), (610, 622, 623, 611), (669, 611, 623), (668, 623, 70), (613, 624, 625, 614), (614, 625, 626, 615), (615, 626, 627, 616), (616, 627, 617, 605), (617, 64, 65, 618), (618, 65, 66, 619), (619, 66, 67, 620), (620, 67, 68, 621), (621, 68, 69, 622), (622, 69, 70, 623), (668, 81, 667), (667, 92, 666), (624, 71, 72, 625), (625, 72, 73, 626), (626, 73, 74, 627), (627, 74, 64, 617), (62, 659, 628, 0), (60, 658, 659, 62), (58, 657, 658, 60), (56, 656, 657, 58), (54, 655, 656, 56), (52, 654, 655, 54), (50, 653, 654, 52), (48, 652, 653, 50), (46, 651, 652, 48), (44, 650, 651, 46), (42, 649, 650, 44), (40, 648, 649, 42), (38, 647, 648, 40), (36, 646, 647, 38), (34, 645, 646, 36), (32, 644, 645, 34), (30, 643, 644, 32), (28, 642, 643, 30), (26, 641, 642, 28), (24, 640, 641, 26), (22, 639, 640, 24), (20, 638, 639, 22), (18, 637, 638, 20), (16, 636, 637, 18), (14, 635, 636, 16), (12, 634, 635, 14), (10, 633, 634, 12), (8, 632, 633, 10), (6, 631, 632, 8), (4, 630, 631, 6), (2, 629, 630, 4), (0, 628, 629, 2), (644, 483, 645), (644, 505, 494), (643, 517, 505), (636, 635, 82), (92, 93, 94, 635, 634), (675, 515, 674), (676, 504, 675), (676, 482, 493), (677, 470, 482), (678, 470, 677), (471, 470, 646, 645, 472), (611, 670, 638), (644, 494, 483), (644, 643, 505), (634, 666, 92), (517, 643, 642, 674, 515, 516), (675, 504, 515), (676, 493, 504), (676, 677, 482), (678, 646, 470), (637, 624, 613), (645, 483, 472), (636, 71, 624), (650, 682, 374), (668, 669, 623), (668, 70, 81), (667, 81, 92), (611, 638, 637, 613, 612), (652, 353, 342), (630, 188, 662), (658, 690, 233), (660, 662, 188), (661, 660, 200), (661, 211, 222), (691, 222, 233), (376, 651, 650, 374, 375), (628, 659, 223), (628, 212, 201), (233, 234, 235, 659, 658), (629, 201, 190), (188, 630, 629, 190, 189), (1, 3, 660, 661), (3, 5, 662, 660), (5, 7, 663, 662), (7, 9, 664, 663), (9, 11, 665, 664), (11, 13, 666, 665), (13, 15, 667, 666), (15, 17, 668, 667), (17, 19, 669, 668), (19, 21, 670, 669), (21, 23, 671, 670), (23, 25, 672, 671), (25, 27, 673, 672), (27, 29, 674, 673), (29, 31, 675, 674), (31, 33, 676, 675), (33, 35, 677, 676), (35, 37, 678, 677), (37, 39, 679, 678), (39, 41, 680, 679), (41, 43, 681, 680), (43, 45, 682, 681), (45, 47, 683, 682), (47, 49, 684, 683), (49, 51, 685, 684), (51, 53, 686, 685), (53, 55, 687, 686), (55, 57, 688, 687), (57, 59, 689, 688), (59, 61, 690, 689), (61, 63, 691, 690), (63, 1, 661, 691), (692, 693, 723, 722, 721, 720, 719, 718, 717, 716, 715, 714, 713, 712, 711, 710, 709, 708, 707, 706, 705, 704, 703, 702, 701, 700, 699, 698, 697, 696, 695, 694), (19, 17, 700, 701), (47, 45, 714, 715), (21, 19, 701, 702), (49, 47, 715, 716), (23, 21, 702, 703), (51, 49, 716, 717), (25, 23, 703, 704), (53, 51, 717, 718), (27, 25, 704, 705), (55, 53, 718, 719), (29, 27, 705, 706), (3, 1, 693, 692), (57, 55, 719, 720), (31, 29, 706, 707), (5, 3, 692, 694), (59, 57, 720, 721), (33, 31, 707, 708), (7, 5, 694, 695), (61, 59, 721, 722), (35, 33, 708, 709), (9, 7, 695, 696), (63, 61, 722, 723), (37, 35, 709, 710), (11, 9, 696, 697), (1, 63, 723, 693), (39, 37, 710, 711), (13, 11, 697, 698), (41, 39, 711, 712), (15, 13, 698, 699), (43, 41, 712, 713), (17, 15, 699, 700)])
me_cylinder.polygons.foreach_set('use_smooth', [True] * 728)
_uv = me_cylinder.uv_layers.new(name='UVMap')
_uv.uv.foreach_set('vector', [0.2968, 0.4854, 0.7083, 1.0, 0.7292, 1.0, 0.9375, 0.8758, 0.9375, 1.0, 0.9062, 1.0, 0.9062, 0.8758, 0.9062, 0.8758, 0.9062, 1.0, 0.875, 1.0, 0.875, 0.8758, 0.875, 0.8758, 0.875, 1.0, 0.8438, 1.0, 0.8438, 0.8758, 0.8438, 0.8758, 0.8438, 1.0, 0.8125, 1.0, 0.8125, 0.8758, 0.01461, 0.2032, 0.02083, 1.0, 0.04167, 1.0, 0.01, 0.25, 8.882e-16, 1.0, 0.02083, 1.0, 0.7812, 0.8758, 0.5417, 0.1667, 0.5208, 0.1667, 0.75, 0.8758, 0.5208, 0.1667, 0.5, 0.1667, 0.6875, 0.8758, 0.6875, 1.0, 0.6562, 1.0, 0.6562, 0.8758, 0.6562, 0.8758, 0.6562, 1.0, 0.625, 1.0, 0.625, 0.8758, 0.625, 0.8758, 0.625, 1.0, 0.5938, 1.0, 0.5938, 0.8758, 0.5938, 0.8758, 0.5938, 1.0, 0.5625, 1.0, 0.5625, 0.8758, 0.4375, 0.8758, 0.4375, 1.0, 0.4062, 1.0, 0.4062, 0.8758, 0.4062, 0.8758, 0.4062, 1.0, 0.375, 1.0, 0.375, 0.8758, 0.375, 0.8758, 0.375, 1.0, 0.3438, 1.0, 0.3438, 0.8758, 0.3438, 0.8758, 0.3438, 1.0, 0.3125, 1.0, 0.3125, 0.8758, 0.01, 0.25, 0.01461, 0.2968, 0.9792, 1.0, 0.2188, 0.8758, 0.9792, 0.1667, 0.9583, 0.1667, 0.1875, 0.8758, 0.1875, 1.0, 0.1562, 1.0, 0.1562, 0.8758, 0.1562, 0.8758, 0.1562, 1.0, 0.125, 1.0, 0.125, 0.8758, 0.125, 0.8758, 0.125, 1.0, 0.09375, 1.0, 0.09375, 0.8758, 0.09375, 0.8758, 0.09375, 1.0, 0.0625, 1.0, 0.0625, 0.8758, 0.1416, 0.2051, 0.1525, 0.1848, 0.1525, 0.1848, 0.1416, 0.2051, 0.02827, 0.3418, 0.9583, 2.22e-16, 0.01461, 0.2968, 0.01461, 0.2968, 0.9583, 1.0, 0.9792, 1.0, 0.75, 0.49, 0.7968, 0.4854, 0.8418, 0.4717, 0.8833, 0.4496, 0.9197, 0.4197, 0.9496, 0.3833, 0.9717, 0.3418, 0.9854, 0.2968, 0.99, 0.25, 0.9854, 0.2032, 0.9717, 0.1582, 0.9496, 0.1167, 0.9197, 0.08029, 0.8833, 0.05045, 0.8418, 0.02827, 0.7968, 0.01461, 0.75, 0.01, 0.7032, 0.01461, 0.6582, 0.02827, 0.6167, 0.05045, 0.5803, 0.08029, 0.5504, 0.1167, 0.5283, 0.1582, 0.5146, 0.2032, 0.51, 0.25, 0.5146, 0.2968, 0.5283, 0.3418, 0.5504, 0.3833, 0.5803, 0.4197, 0.6167, 0.4496, 0.6582, 0.4717, 0.7032, 0.4854, 0.5, 0.5, 0.5208, 0.5, 0.5208, 0.5833, 0.5, 0.5833, 0.5, 0.5833, 0.5208, 0.5833, 0.5208, 0.6667, 0.5, 0.6667, 0.5, 0.6667, 0.5208, 0.6667, 0.5208, 0.75, 0.5, 0.75, 0.5, 0.75, 0.5208, 0.75, 0.5208, 0.8333, 0.5, 0.8333, 0.5, 0.8333, 0.5208, 0.8333, 0.5208, 0.9167, 0.5, 0.9167, 0.5, 0.9167, 0.5208, 0.9167, 0.5208, 1.0, 0.5, 1.0, 0.75, 0.8758, 0.4792, 0.1667, 0.7188, 0.8758, 0.9583, 2.22e-16, 0.1875, 1.0, 0.1875, 0.8758, 0.5, 0.1667, 0.5208, 0.1667, 0.5208, 0.25, 0.5, 0.25, 0.5, 0.25, 0.5208, 0.25, 0.5208, 0.3333, 0.5, 0.3333, 0.5, 0.3333, 0.5208, 0.3333, 0.5208, 0.4167, 0.5, 0.4167, 0.5, 0.4167, 0.5208, 0.4167, 0.5208, 0.5, 0.5, 0.5, 0.5208, 0.5, 0.5417, 0.5, 0.5417, 0.5833, 0.5208, 0.5833, 0.5208, 0.5833, 0.5417, 0.5833, 0.5417, 0.6667, 0.5208, 0.6667, 0.5208, 0.6667, 0.5417, 0.6667, 0.5417, 0.75, 0.5208, 0.75, 0.5208, 0.75, 0.5417, 0.75, 0.5417, 0.8333, 0.5208, 0.8333, 0.5208, 0.8333, 0.5417, 0.8333, 0.5417, 0.9167, 0.5208, 0.9167, 0.5208, 0.9167, 0.5417, 0.9167, 0.5417, 1.0, 0.5208, 1.0, 0.25, 0.8758, 0.2812, 0.8758, 0.02083, 0.1667, 0.4717, 0.1582, 0.4583, 2.22e-16, 0.4854, 0.2032, 0.5208, 0.1667, 0.5417, 0.1667, 0.5417, 0.25, 0.5208, 0.25, 0.5208, 0.25, 0.5417, 0.25, 0.5417, 0.3333, 0.5208, 0.3333, 0.5208, 0.3333, 0.5417, 0.3333, 0.5417, 0.4167, 0.5208, 0.4167, 0.5208, 0.4167, 0.5417, 0.4167, 0.5417, 0.5, 0.5208, 0.5, 0.5417, 0.5, 0.5625, 0.5, 0.5625, 0.5833, 0.5417, 0.5833, 0.5417, 0.5833, 0.5625, 0.5833, 0.5625, 0.6667, 0.5417, 0.6667, 0.5417, 0.6667, 0.5625, 0.6667, 0.5625, 0.75, 0.5417, 0.75, 0.5417, 0.75, 0.5625, 0.75, 0.5625, 0.8333, 0.5417, 0.8333, 0.5417, 0.8333, 0.5625, 0.8333, 0.5625, 0.9167, 0.5417, 0.9167, 0.5417, 0.9167, 0.5625, 0.9167, 0.5625, 1.0, 0.5417, 1.0, 0.5417, 2.22e-16, 0.5625, 2.22e-16, 0.5625, 0.08333, 0.5417, 0.08333, 0.5417, 0.08333, 0.5625, 0.08333, 0.5625, 0.1667, 0.5417, 0.1667, 0.5417, 0.1667, 0.5625, 0.1667, 0.5625, 0.25, 0.5417, 0.25, 0.5417, 0.25, 0.5625, 0.25, 0.5625, 0.3333, 0.5417, 0.3333, 0.5417, 0.3333, 0.5625, 0.3333, 0.5625, 0.4167, 0.5417, 0.4167, 0.5417, 0.4167, 0.5625, 0.4167, 0.5625, 0.5, 0.5417, 0.5, 0.5625, 0.5, 0.5833, 0.5, 0.5833, 0.5833, 0.5625, 0.5833, 0.5625, 0.5833, 0.5833, 0.5833, 0.5833, 0.6667, 0.5625, 0.6667, 0.5625, 0.6667, 0.5833, 0.6667, 0.5833, 0.75, 0.5625, 0.75, 0.5625, 0.75, 0.5833, 0.75, 0.5833, 0.8333, 0.5625, 0.8333, 0.5625, 0.8333, 0.5833, 0.8333, 0.5833, 0.9167, 0.5625, 0.9167, 0.5625, 0.9167, 0.5833, 0.9167, 0.5833, 1.0, 0.5625, 1.0, 0.5625, 2.22e-16, 0.5833, 2.22e-16, 0.5833, 0.08333, 0.5625, 0.08333, 0.5625, 0.08333, 0.5833, 0.08333, 0.5833, 0.1667, 0.5625, 0.1667, 0.5625, 0.1667, 0.5833, 0.1667, 0.5833, 0.25, 0.5625, 0.25, 0.5625, 0.25, 0.5833, 0.25, 0.5833, 0.3333, 0.5625, 0.3333, 0.5625, 0.3333, 0.5833, 0.3333, 0.5833, 0.4167, 0.5625, 0.4167, 0.5625, 0.4167, 0.5833, 0.4167, 0.5833, 0.5, 0.5625, 0.5, 0.5833, 0.5, 0.6042, 0.5, 0.6042, 0.5833, 0.5833, 0.5833, 0.5833, 0.5833, 0.6042, 0.5833, 0.6042, 0.6667, 0.5833, 0.6667, 0.5833, 0.6667, 0.6042, 0.6667, 0.6042, 0.75, 0.5833, 0.75, 0.5833, 0.75, 0.6042, 0.75, 0.6042, 0.8333, 0.5833, 0.8333, 0.5833, 0.8333, 0.6042, 0.8333, 0.6042, 0.9167, 0.5833, 0.9167, 0.5833, 0.9167, 0.6042, 0.9167, 0.6042, 1.0, 0.5833, 1.0, 0.5833, 2.22e-16, 0.6042, 2.22e-16, 0.6042, 0.08333, 0.5833, 0.08333, 0.5833, 0.08333, 0.6042, 0.08333, 0.6042, 0.1667, 0.5833, 0.1667, 0.5833, 0.1667, 0.6042, 0.1667, 0.6042, 0.25, 0.5833, 0.25, 0.5833, 0.25, 0.6042, 0.25, 0.6042, 0.3333, 0.5833, 0.3333, 0.5833, 0.3333, 0.6042, 0.3333, 0.6042, 0.4167, 0.5833, 0.4167, 0.5833, 0.4167, 0.6042, 0.4167, 0.6042, 0.5, 0.5833, 0.5, 0.6042, 0.5, 0.625, 0.5, 0.625, 0.5833, 0.6042, 0.5833, 0.6042, 0.5833, 0.625, 0.5833, 0.625, 0.6667, 0.6042, 0.6667, 0.6042, 0.6667, 0.625, 0.6667, 0.625, 0.75, 0.6042, 0.75, 0.6042, 0.75, 0.625, 0.75, 0.625, 0.8333, 0.6042, 0.8333, 0.6042, 0.8333, 0.625, 0.8333, 0.625, 0.9167, 0.6042, 0.9167, 0.6042, 0.9167, 0.625, 0.9167, 0.625, 1.0, 0.6042, 1.0, 0.6042, 2.22e-16, 0.625, 2.22e-16, 0.625, 0.08333, 0.6042, 0.08333, 0.6042, 0.08333, 0.625, 0.08333, 0.625, 0.1667, 0.6042, 0.1667, 0.6042, 0.1667, 0.625, 0.1667, 0.625, 0.25, 0.6042, 0.25, 0.6042, 0.25, 0.625, 0.25, 0.625, 0.3333, 0.6042, 0.3333, 0.6042, 0.3333, 0.625, 0.3333, 0.625, 0.4167, 0.6042, 0.4167, 0.6042, 0.4167, 0.625, 0.4167, 0.625, 0.5, 0.6042, 0.5, 0.625, 0.5, 0.6458, 0.5, 0.6458, 0.5833, 0.625, 0.5833, 0.625, 0.5833, 0.6458, 0.5833, 0.6458, 0.6667, 0.625, 0.6667, 0.625, 0.6667, 0.6458, 0.6667, 0.6458, 0.75, 0.625, 0.75, 0.625, 0.75, 0.6458, 0.75, 0.6458, 0.8333, 0.625, 0.8333, 0.625, 0.8333, 0.6458, 0.8333, 0.6458, 0.9167, 0.625, 0.9167, 0.625, 0.9167, 0.6458, 0.9167, 0.6458, 1.0, 0.625, 1.0, 0.625, 2.22e-16, 0.6458, 2.22e-16, 0.6458, 0.08333, 0.625, 0.08333, 0.625, 0.08333, 0.6458, 0.08333, 0.6458, 0.1667, 0.625, 0.1667, 0.625, 0.1667, 0.6458, 0.1667, 0.6458, 0.25, 0.625, 0.25, 0.625, 0.25, 0.6458, 0.25, 0.6458, 0.3333, 0.625, 0.3333, 0.625, 0.3333, 0.6458, 0.3333, 0.6458, 0.4167, 0.625, 0.4167, 0.625, 0.4167, 0.6458, 0.4167, 0.6458, 0.5, 0.625, 0.5, 0.6458, 0.5, 0.6667, 0.5, 0.6667, 0.5833, 0.6458, 0.5833, 0.6458, 0.5833, 0.6667, 0.5833, 0.6667, 0.6667, 0.6458, 0.6667, 0.6458, 0.6667, 0.6667, 0.6667, 0.6667, 0.75, 0.6458, 0.75, 0.6458, 0.75, 0.6667, 0.75, 0.6667, 0.8333, 0.6458, 0.8333, 0.6458, 0.8333, 0.6667, 0.8333, 0.6667, 0.9167, 0.6458, 0.9167, 0.6458, 0.9167, 0.6667, 0.9167, 0.6667, 1.0, 0.6458, 1.0, 0.6458, 2.22e-16, 0.6667, 2.22e-16, 0.6667, 0.08333, 0.6458, 0.08333, 0.6458, 0.08333, 0.6667, 0.08333, 0.6667, 0.1667, 0.6458, 0.1667, 0.6458, 0.1667, 0.6667, 0.1667, 0.6667, 0.25, 0.6458, 0.25, 0.6458, 0.25, 0.6667, 0.25, 0.6667, 0.3333, 0.6458, 0.3333, 0.6458, 0.3333, 0.6667, 0.3333, 0.6667, 0.4167, 0.6458, 0.4167, 0.6458, 0.4167, 0.6667, 0.4167, 0.6667, 0.5, 0.6458, 0.5, 0.6667, 0.5, 0.6875, 0.5, 0.6875, 0.5833, 0.6667, 0.5833, 0.6667, 0.5833, 0.6875, 0.5833, 0.6875, 0.6667, 0.6667, 0.6667, 0.6667, 0.6667, 0.6875, 0.6667, 0.6875, 0.75, 0.6667, 0.75, 0.6667, 0.75, 0.6875, 0.75, 0.6875, 0.8333, 0.6667, 0.8333, 0.6667, 0.8333, 0.6875, 0.8333, 0.6875, 0.9167, 0.6667, 0.9167, 0.6667, 0.9167, 0.6875, 0.9167, 0.6875, 1.0, 0.6667, 1.0, 0.6667, 2.22e-16, 0.6875, 2.22e-16, 0.6875, 0.08333, 0.6667, 0.08333, 0.6667, 0.08333, 0.6875, 0.08333, 0.6875, 0.1667, 0.6667, 0.1667, 0.6667, 0.1667, 0.6875, 0.1667, 0.6875, 0.25, 0.6667, 0.25, 0.6667, 0.25, 0.6875, 0.25, 0.6875, 0.3333, 0.6667, 0.3333, 0.6667, 0.3333, 0.6875, 0.3333, 0.6875, 0.4167, 0.6667, 0.4167, 0.6667, 0.4167, 0.6875, 0.4167, 0.6875, 0.5, 0.6667, 0.5, 0.6875, 0.5, 0.7083, 0.5, 0.7083, 0.5833, 0.6875, 0.5833, 0.6875, 0.5833, 0.7083, 0.5833, 0.7083, 0.6667, 0.6875, 0.6667, 0.6875, 0.6667, 0.7083, 0.6667, 0.7083, 0.75, 0.6875, 0.75, 0.6875, 0.75, 0.7083, 0.75, 0.7083, 0.8333, 0.6875, 0.8333, 0.6875, 0.8333, 0.7083, 0.8333, 0.7083, 0.9167, 0.6875, 0.9167, 0.6875, 0.9167, 0.7083, 0.9167, 0.7083, 1.0, 0.6875, 1.0, 0.6875, 2.22e-16, 0.7083, 2.22e-16, 0.7083, 0.08333, 0.6875, 0.08333, 0.6875, 0.08333, 0.7083, 0.08333, 0.7083, 0.1667, 0.6875, 0.1667, 0.6875, 0.1667, 0.7083, 0.1667, 0.7083, 0.25, 0.6875, 0.25, 0.6875, 0.25, 0.7083, 0.25, 0.7083, 0.3333, 0.6875, 0.3333, 0.6875, 0.3333, 0.7083, 0.3333, 0.7083, 0.4167, 0.6875, 0.4167, 0.6875, 0.4167, 0.7083, 0.4167, 0.7083, 0.5, 0.6875, 0.5, 0.7083, 0.5, 0.7292, 0.5, 0.7292, 0.5833, 0.7083, 0.5833, 0.7083, 0.5833, 0.7292, 0.5833, 0.7292, 0.6667, 0.7083, 0.6667, 0.7083, 0.6667, 0.7292, 0.6667, 0.7292, 0.75, 0.7083, 0.75, 0.7083, 0.75, 0.7292, 0.75, 0.7292, 0.8333, 0.7083, 0.8333, 0.7083, 0.8333, 0.7292, 0.8333, 0.7292, 0.9167, 0.7083, 0.9167, 0.7083, 0.9167, 0.7292, 0.9167, 0.7292, 1.0, 0.7083, 1.0, 0.25, 0.49, 0.7292, 1.0, 0.75, 1.0, 0.25, 0.49, 0.7708, 1.0, 0.2032, 0.4854, 0.7083, 0.1667, 0.7292, 0.1667, 0.7292, 0.25, 0.7083, 0.25, 0.7083, 0.25, 0.7292, 0.25, 0.7292, 0.3333, 0.7083, 0.3333, 0.7083, 0.3333, 0.7292, 0.3333, 0.7292, 0.4167, 0.7083, 0.4167, 0.7083, 0.4167, 0.7292, 0.4167, 0.7292, 0.5, 0.7083, 0.5, 0.7292, 0.5, 0.75, 0.5, 0.75, 0.5833, 0.7292, 0.5833, 0.7292, 0.5833, 0.75, 0.5833, 0.75, 0.6667, 0.7292, 0.6667, 0.7292, 0.6667, 0.75, 0.6667, 0.75, 0.75, 0.7292, 0.75, 0.7292, 0.75, 0.75, 0.75, 0.75, 0.8333, 0.7292, 0.8333, 0.7292, 0.8333, 0.75, 0.8333, 0.75, 0.9167, 0.7292, 0.9167, 0.7292, 0.9167, 0.75, 0.9167, 0.75, 1.0, 0.7292, 1.0, 0.2032, 0.4854, 0.7917, 1.0, 0.1582, 0.4717, 0.7292, 0.1667, 0.75, 0.1667, 0.75, 0.25, 0.7292, 0.25, 0.7292, 0.25, 0.75, 0.25, 0.75, 0.3333, 0.7292, 0.3333, 0.7292, 0.3333, 0.75, 0.3333, 0.75, 0.4167, 0.7292, 0.4167, 0.7292, 0.4167, 0.75, 0.4167, 0.75, 0.5, 0.7292, 0.5, 0.75, 0.5, 0.7708, 0.5, 0.7708, 0.5833, 0.75, 0.5833, 0.75, 0.5833, 0.7708, 0.5833, 0.7708, 0.6667, 0.75, 0.6667, 0.75, 0.6667, 0.7708, 0.6667, 0.7708, 0.75, 0.75, 0.75, 0.75, 0.75, 0.7708, 0.75, 0.7708, 0.8333, 0.75, 0.8333, 0.75, 0.8333, 0.7708, 0.8333, 0.7708, 0.9167, 0.75, 0.9167, 0.75, 0.9167, 0.7708, 0.9167, 0.7708, 1.0, 0.75, 1.0, 0.03125, 0.8758, 0.7917, 0.1667, 0.7708, 0.1667, 0.75, 0.1667, 0.7708, 0.1667, 0.7708, 0.25, 0.75, 0.25, 0.75, 0.25, 0.7708, 0.25, 0.7708, 0.3333, 0.75, 0.3333, 0.75, 0.3333, 0.7708, 0.3333, 0.7708, 0.4167, 0.75, 0.4167, 0.75, 0.4167, 0.7708, 0.4167, 0.7708, 0.5, 0.75, 0.5, 0.7708, 0.5, 0.7917, 0.5, 0.7917, 0.5833, 0.7708, 0.5833, 0.7708, 0.5833, 0.7917, 0.5833, 0.7917, 0.6667, 0.7708, 0.6667, 0.7708, 0.6667, 0.7917, 0.6667, 0.7917, 0.75, 0.7708, 0.75, 0.7708, 0.75, 0.7917, 0.75, 0.7917, 0.8333, 0.7708, 0.8333, 0.7708, 0.8333, 0.7917, 0.8333, 0.7917, 0.9167, 0.7708, 0.9167, 0.7708, 0.9167, 0.7917, 0.9167, 0.7917, 1.0, 0.7708, 1.0, 0.0, 0.8758, 0.7708, 0.1667, 0.75, 0.1667, 1.0, 0.8758, 0.7292, 0.1667, 0.9688, 0.8758, 0.7708, 0.1667, 0.7917, 0.1667, 0.7917, 0.25, 0.7708, 0.25, 0.7708, 0.25, 0.7917, 0.25, 0.7917, 0.3333, 0.7708, 0.3333, 0.7708, 0.3333, 0.7917, 0.3333, 0.7917, 0.4167, 0.7708, 0.4167, 0.7708, 0.4167, 0.7917, 0.4167, 0.7917, 0.5, 0.7708, 0.5, 0.7917, 0.5, 0.8125, 0.5, 0.8125, 0.5833, 0.7917, 0.5833, 0.7917, 0.5833, 0.8125, 0.5833, 0.8125, 0.6667, 0.7917, 0.6667, 0.7917, 0.6667, 0.8125, 0.6667, 0.8125, 0.75, 0.7917, 0.75, 0.7917, 0.75, 0.8125, 0.75, 0.8125, 0.8333, 0.7917, 0.8333, 0.7917, 0.8333, 0.8125, 0.8333, 0.8125, 0.9167, 0.7917, 0.9167, 0.7917, 0.9167, 0.8125, 0.9167, 0.8125, 1.0, 0.7917, 1.0, 0.7917, 2.22e-16, 0.8125, 2.22e-16, 0.8125, 0.08333, 0.7917, 0.08333, 0.7917, 0.08333, 0.8125, 0.08333, 0.8125, 0.1667, 0.7917, 0.1667, 0.7917, 0.1667, 0.8125, 0.1667, 0.8125, 0.25, 0.7917, 0.25, 0.7917, 0.25, 0.8125, 0.25, 0.8125, 0.3333, 0.7917, 0.3333, 0.7917, 0.3333, 0.8125, 0.3333, 0.8125, 0.4167, 0.7917, 0.4167, 0.7917, 0.4167, 0.8125, 0.4167, 0.8125, 0.5, 0.7917, 0.5, 0.8125, 0.5, 0.8333, 0.5, 0.8333, 0.5833, 0.8125, 0.5833, 0.8125, 0.5833, 0.8333, 0.5833, 0.8333, 0.6667, 0.8125, 0.6667, 0.8125, 0.6667, 0.8333, 0.6667, 0.8333, 0.75, 0.8125, 0.75, 0.8125, 0.75, 0.8333, 0.75, 0.8333, 0.8333, 0.8125, 0.8333, 0.8125, 0.8333, 0.8333, 0.8333, 0.8333, 0.9167, 0.8125, 0.9167, 0.8125, 0.9167, 0.8333, 0.9167, 0.8333, 1.0, 0.8125, 1.0, 0.8125, 2.22e-16, 0.8333, 2.22e-16, 0.8333, 0.08333, 0.8125, 0.08333, 0.8125, 0.08333, 0.8333, 0.08333, 0.8333, 0.1667, 0.8125, 0.1667, 0.8125, 0.1667, 0.8333, 0.1667, 0.8333, 0.25, 0.8125, 0.25, 0.8125, 0.25, 0.8333, 0.25, 0.8333, 0.3333, 0.8125, 0.3333, 0.8125, 0.3333, 0.8333, 0.3333, 0.8333, 0.4167, 0.8125, 0.4167, 0.8125, 0.4167, 0.8333, 0.4167, 0.8333, 0.5, 0.8125, 0.5, 0.8333, 0.5, 0.8542, 0.5, 0.8542, 0.5833, 0.8333, 0.5833, 0.8333, 0.5833, 0.8542, 0.5833, 0.8542, 0.6667, 0.8333, 0.6667, 0.8333, 0.6667, 0.8542, 0.6667, 0.8542, 0.75, 0.8333, 0.75, 0.8333, 0.75, 0.8542, 0.75, 0.8542, 0.8333, 0.8333, 0.8333, 0.8333, 0.8333, 0.8542, 0.8333, 0.8542, 0.9167, 0.8333, 0.9167, 0.8333, 0.9167, 0.8542, 0.9167, 0.8542, 1.0, 0.8333, 1.0, 0.8333, 2.22e-16, 0.8542, 2.22e-16, 0.8542, 0.08333, 0.8333, 0.08333, 0.8333, 0.08333, 0.8542, 0.08333, 0.8542, 0.1667, 0.8333, 0.1667, 0.8333, 0.1667, 0.8542, 0.1667, 0.8542, 0.25, 0.8333, 0.25, 0.8333, 0.25, 0.8542, 0.25, 0.8542, 0.3333, 0.8333, 0.3333, 0.8333, 0.3333, 0.8542, 0.3333, 0.8542, 0.4167, 0.8333, 0.4167, 0.8333, 0.4167, 0.8542, 0.4167, 0.8542, 0.5, 0.8333, 0.5, 0.8542, 0.5, 0.875, 0.5, 0.875, 0.5833, 0.8542, 0.5833, 0.8542, 0.5833, 0.875, 0.5833, 0.875, 0.6667, 0.8542, 0.6667, 0.8542, 0.6667, 0.875, 0.6667, 0.875, 0.75, 0.8542, 0.75, 0.8542, 0.75, 0.875, 0.75, 0.875, 0.8333, 0.8542, 0.8333, 0.8542, 0.8333, 0.875, 0.8333, 0.875, 0.9167, 0.8542, 0.9167, 0.8542, 0.9167, 0.875, 0.9167, 0.875, 1.0, 0.8542, 1.0, 0.8542, 2.22e-16, 0.875, 2.22e-16, 0.875, 0.08333, 0.8542, 0.08333, 0.8542, 0.08333, 0.875, 0.08333, 0.875, 0.1667, 0.8542, 0.1667, 0.8542, 0.1667, 0.875, 0.1667, 0.875, 0.25, 0.8542, 0.25, 0.8542, 0.25, 0.875, 0.25, 0.875, 0.3333, 0.8542, 0.3333, 0.8542, 0.3333, 0.875, 0.3333, 0.875, 0.4167, 0.8542, 0.4167, 0.8542, 0.4167, 0.875, 0.4167, 0.875, 0.5, 0.8542, 0.5, 0.875, 0.5, 0.8958, 0.5, 0.8958, 0.5833, 0.875, 0.5833, 0.875, 0.5833, 0.8958, 0.5833, 0.8958, 0.6667, 0.875, 0.6667, 0.875, 0.6667, 0.8958, 0.6667, 0.8958, 0.75, 0.875, 0.75, 0.875, 0.75, 0.8958, 0.75, 0.8958, 0.8333, 0.875, 0.8333, 0.875, 0.8333, 0.8958, 0.8333, 0.8958, 0.9167, 0.875, 0.9167, 0.875, 0.9167, 0.8958, 0.9167, 0.8958, 1.0, 0.875, 1.0, 0.875, 2.22e-16, 0.8958, 2.22e-16, 0.8958, 0.08333, 0.875, 0.08333, 0.875, 0.08333, 0.8958, 0.08333, 0.8958, 0.1667, 0.875, 0.1667, 0.875, 0.1667, 0.8958, 0.1667, 0.8958, 0.25, 0.875, 0.25, 0.875, 0.25, 0.8958, 0.25, 0.8958, 0.3333, 0.875, 0.3333, 0.875, 0.3333, 0.8958, 0.3333, 0.8958, 0.4167, 0.875, 0.4167, 0.875, 0.4167, 0.8958, 0.4167, 0.8958, 0.5, 0.875, 0.5, 0.8958, 0.5, 0.9167, 0.5, 0.9167, 0.5833, 0.8958, 0.5833, 0.8958, 0.5833, 0.9167, 0.5833, 0.9167, 0.6667, 0.8958, 0.6667, 0.8958, 0.6667, 0.9167, 0.6667, 0.9167, 0.75, 0.8958, 0.75, 0.8958, 0.75, 0.9167, 0.75, 0.9167, 0.8333, 0.8958, 0.8333, 0.8958, 0.8333, 0.9167, 0.8333, 0.9167, 0.9167, 0.8958, 0.9167, 0.8958, 0.9167, 0.9167, 0.9167, 0.9167, 1.0, 0.8958, 1.0, 0.8958, 2.22e-16, 0.9167, 2.22e-16, 0.9167, 0.08333, 0.8958, 0.08333, 0.8958, 0.08333, 0.9167, 0.08333, 0.9167, 0.1667, 0.8958, 0.1667, 0.8958, 0.1667, 0.9167, 0.1667, 0.9167, 0.25, 0.8958, 0.25, 0.8958, 0.25, 0.9167, 0.25, 0.9167, 0.3333, 0.8958, 0.3333, 0.8958, 0.3333, 0.9167, 0.3333, 0.9167, 0.4167, 0.8958, 0.4167, 0.8958, 0.4167, 0.9167, 0.4167, 0.9167, 0.5, 0.8958, 0.5, 0.9167, 0.5, 0.9375, 0.5, 0.9375, 0.5833, 0.9167, 0.5833, 0.9167, 0.5833, 0.9375, 0.5833, 0.9375, 0.6667, 0.9167, 0.6667, 0.9167, 0.6667, 0.9375, 0.6667, 0.9375, 0.75, 0.9167, 0.75, 0.9167, 0.75, 0.9375, 0.75, 0.9375, 0.8333, 0.9167, 0.8333, 0.9167, 0.8333, 0.9375, 0.8333, 0.9375, 0.9167, 0.9167, 0.9167, 0.9167, 0.9167, 0.9375, 0.9167, 0.9375, 1.0, 0.9167, 1.0, 0.9167, 2.22e-16, 0.9375, 2.22e-16, 0.9375, 0.08333, 0.9167, 0.08333, 0.9167, 0.08333, 0.9375, 0.08333, 0.9375, 0.1667, 0.9167, 0.1667, 0.9167, 0.1667, 0.9375, 0.1667, 0.9375, 0.25, 0.9167, 0.25, 0.9167, 0.25, 0.9375, 0.25, 0.9375, 0.3333, 0.9167, 0.3333, 0.9167, 0.3333, 0.9375, 0.3333, 0.9375, 0.4167, 0.9167, 0.4167, 0.9167, 0.4167, 0.9375, 0.4167, 0.9375, 0.5, 0.9167, 0.5, 0.9375, 0.5, 0.9583, 0.5, 0.9583, 0.5833, 0.9375, 0.5833, 0.9375, 0.5833, 0.9583, 0.5833, 0.9583, 0.6667, 0.9375, 0.6667, 0.9375, 0.6667, 0.9583, 0.6667, 0.9583, 0.75, 0.9375, 0.75, 0.9375, 0.75, 0.9583, 0.75, 0.9583, 0.8333, 0.9375, 0.8333, 0.9375, 0.8333, 0.9583, 0.8333, 0.9583, 0.9167, 0.9375, 0.9167, 0.9375, 0.9167, 0.9583, 0.9167, 0.9583, 1.0, 0.9375, 1.0, 0.9375, 2.22e-16, 0.9583, 2.22e-16, 0.9583, 0.08333, 0.9375, 0.08333, 0.9375, 0.08333, 0.9583, 0.08333, 0.9583, 0.1667, 0.9375, 0.1667, 0.9375, 0.1667, 0.9583, 0.1667, 0.9583, 0.25, 0.9375, 0.25, 0.9375, 0.25, 0.9583, 0.25, 0.9583, 0.3333, 0.9375, 0.3333, 0.9375, 0.3333, 0.9583, 0.3333, 0.9583, 0.4167, 0.9375, 0.4167, 0.9375, 0.4167, 0.9583, 0.4167, 0.9583, 0.5, 0.9375, 0.5, 0.9583, 0.5, 0.9792, 0.5, 0.9792, 0.5833, 0.9583, 0.5833, 0.9583, 0.5833, 0.9792, 0.5833, 0.9792, 0.6667, 0.9583, 0.6667, 0.9583, 0.6667, 0.9792, 0.6667, 0.9792, 0.75, 0.9583, 0.75, 0.9583, 0.75, 0.9792, 0.75, 0.9792, 0.8333, 0.9583, 0.8333, 0.9583, 0.8333, 0.9792, 0.8333, 0.9792, 0.9167, 0.9583, 0.9167, 0.9583, 0.9167, 0.9792, 0.9167, 0.9792, 1.0, 0.9583, 1.0, 0.01, 0.25, 0.9792, 1.0, 1.0, 1.0, 0.01, 0.25, 0.02083, 1.0, 0.01461, 0.2032, 0.9583, 0.1667, 0.9792, 0.1667, 0.9792, 0.25, 0.9583, 0.25, 0.9583, 0.25, 0.9792, 0.25, 0.9792, 0.3333, 0.9583, 0.3333, 0.9583, 0.3333, 0.9792, 0.3333, 0.9792, 0.4167, 0.9583, 0.4167, 0.9583, 0.4167, 0.9792, 0.4167, 0.9792, 0.5, 0.9583, 0.5, 0.9792, 0.5, 1.0, 0.5, 1.0, 0.5833, 0.9792, 0.5833, 0.9792, 0.5833, 1.0, 0.5833, 1.0, 0.6667, 0.9792, 0.6667, 0.9792, 0.6667, 1.0, 0.6667, 1.0, 0.75, 0.9792, 0.75, 0.9792, 0.75, 1.0, 0.75, 1.0, 0.8333, 0.9792, 0.8333, 0.9792, 0.8333, 1.0, 0.8333, 1.0, 0.9167, 0.9792, 0.9167, 0.9792, 0.9167, 1.0, 0.9167, 1.0, 1.0, 0.9792, 1.0, 0.01461, 0.2032, 0.04167, 1.0, 0.02827, 0.1582, 0.9792, 0.1667, 1.0, 0.1667, 1.0, 0.25, 0.9792, 0.25, 0.9792, 0.25, 1.0, 0.25, 1.0, 0.3333, 0.9792, 0.3333, 0.9792, 0.3333, 1.0, 0.3333, 1.0, 0.4167, 0.9792, 0.4167, 0.9792, 0.4167, 1.0, 0.4167, 1.0, 0.5, 0.9792, 0.5, 8.882e-16, 0.5, 0.02083, 0.5, 0.02083, 0.5833, 8.882e-16, 0.5833, 8.882e-16, 0.5833, 0.02083, 0.5833, 0.02083, 0.6667, 8.882e-16, 0.6667, 8.882e-16, 0.6667, 0.02083, 0.6667, 0.02083, 0.75, 8.882e-16, 0.75, 8.882e-16, 0.75, 0.02083, 0.75, 0.02083, 0.8333, 8.882e-16, 0.8333, 8.882e-16, 0.8333, 0.02083, 0.8333, 0.02083, 0.9167, 8.882e-16, 0.9167, 8.882e-16, 0.9167, 0.02083, 0.9167, 0.02083, 1.0, 8.882e-16, 1.0, 0.2812, 0.8758, 0.04167, 0.1667, 0.02083, 0.1667, 8.882e-16, 0.1667, 0.02083, 0.1667, 0.02083, 0.25, 8.882e-16, 0.25, 8.882e-16, 0.25, 0.02083, 0.25, 0.02083, 0.3333, 8.882e-16, 0.3333, 8.882e-16, 0.3333, 0.02083, 0.3333, 0.02083, 0.4167, 8.882e-16, 0.4167, 8.882e-16, 0.4167, 0.02083, 0.4167, 0.02083, 0.5, 8.882e-16, 0.5, 0.02083, 0.5, 0.04167, 0.5, 0.04167, 0.5833, 0.02083, 0.5833, 0.02083, 0.5833, 0.04167, 0.5833, 0.04167, 0.6667, 0.02083, 0.6667, 0.02083, 0.6667, 0.04167, 0.6667, 0.04167, 0.75, 0.02083, 0.75, 0.02083, 0.75, 0.04167, 0.75, 0.04167, 0.8333, 0.02083, 0.8333, 0.02083, 0.8333, 0.04167, 0.8333, 0.04167, 0.9167, 0.02083, 0.9167, 0.02083, 0.9167, 0.04167, 0.9167, 0.04167, 1.0, 0.02083, 1.0, 0.25, 0.8758, 0.02083, 0.1667, 8.882e-16, 0.1667, 0.25, 0.8758, 0.9792, 0.1667, 0.2188, 0.8758, 0.02083, 0.1667, 0.04167, 0.1667, 0.04167, 0.25, 0.02083, 0.25, 0.02083, 0.25, 0.04167, 0.25, 0.04167, 0.3333, 0.02083, 0.3333, 0.02083, 0.3333, 0.04167, 0.3333, 0.04167, 0.4167, 0.02083, 0.4167, 0.02083, 0.4167, 0.04167, 0.4167, 0.04167, 0.5, 0.02083, 0.5, 0.04167, 0.5, 0.0625, 0.5, 0.0625, 0.5833, 0.04167, 0.5833, 0.04167, 0.5833, 0.0625, 0.5833, 0.0625, 0.6667, 0.04167, 0.6667, 0.04167, 0.6667, 0.0625, 0.6667, 0.0625, 0.75, 0.04167, 0.75, 0.04167, 0.75, 0.0625, 0.75, 0.0625, 0.8333, 0.04167, 0.8333, 0.04167, 0.8333, 0.0625, 0.8333, 0.0625, 0.9167, 0.04167, 0.9167, 0.04167, 0.9167, 0.0625, 0.9167, 0.0625, 1.0, 0.04167, 1.0, 0.04167, 2.22e-16, 0.0625, 2.22e-16, 0.0625, 0.08333, 0.04167, 0.08333, 0.04167, 0.08333, 0.0625, 0.08333, 0.0625, 0.1667, 0.04167, 0.1667, 0.04167, 0.1667, 0.0625, 0.1667, 0.0625, 0.25, 0.04167, 0.25, 0.04167, 0.25, 0.0625, 0.25, 0.0625, 0.3333, 0.04167, 0.3333, 0.04167, 0.3333, 0.0625, 0.3333, 0.0625, 0.4167, 0.04167, 0.4167, 0.04167, 0.4167, 0.0625, 0.4167, 0.0625, 0.5, 0.04167, 0.5, 0.0625, 0.5, 0.08333, 0.5, 0.08333, 0.5833, 0.0625, 0.5833, 0.0625, 0.5833, 0.08333, 0.5833, 0.08333, 0.6667, 0.0625, 0.6667, 0.0625, 0.6667, 0.08333, 0.6667, 0.08333, 0.75, 0.0625, 0.75, 0.0625, 0.75, 0.08333, 0.75, 0.08333, 0.8333, 0.0625, 0.8333, 0.0625, 0.8333, 0.08333, 0.8333, 0.08333, 0.9167, 0.0625, 0.9167, 0.0625, 0.9167, 0.08333, 0.9167, 0.08333, 1.0, 0.0625, 1.0, 0.0625, 2.22e-16, 0.08333, 2.22e-16, 0.08333, 0.08333, 0.0625, 0.08333, 0.0625, 0.08333, 0.08333, 0.08333, 0.08333, 0.1667, 0.0625, 0.1667, 0.0625, 0.1667, 0.08333, 0.1667, 0.08333, 0.25, 0.0625, 0.25, 0.0625, 0.25, 0.08333, 0.25, 0.08333, 0.3333, 0.0625, 0.3333, 0.0625, 0.3333, 0.08333, 0.3333, 0.08333, 0.4167, 0.0625, 0.4167, 0.0625, 0.4167, 0.08333, 0.4167, 0.08333, 0.5, 0.0625, 0.5, 0.08333, 0.5, 0.1042, 0.5, 0.1042, 0.5833, 0.08333, 0.5833, 0.08333, 0.5833, 0.1042, 0.5833, 0.1042, 0.6667, 0.08333, 0.6667, 0.08333, 0.6667, 0.1042, 0.6667, 0.1042, 0.75, 0.08333, 0.75, 0.08333, 0.75, 0.1042, 0.75, 0.1042, 0.8333, 0.08333, 0.8333, 0.08333, 0.8333, 0.1042, 0.8333, 0.1042, 0.9167, 0.08333, 0.9167, 0.08333, 0.9167, 0.1042, 0.9167, 0.1042, 1.0, 0.08333, 1.0, 0.08333, 2.22e-16, 0.1042, 2.22e-16, 0.1042, 0.08333, 0.08333, 0.08333, 0.08333, 0.08333, 0.1042, 0.08333, 0.1042, 0.1667, 0.08333, 0.1667, 0.08333, 0.1667, 0.1042, 0.1667, 0.1042, 0.25, 0.08333, 0.25, 0.08333, 0.25, 0.1042, 0.25, 0.1042, 0.3333, 0.08333, 0.3333, 0.08333, 0.3333, 0.1042, 0.3333, 0.1042, 0.4167, 0.08333, 0.4167, 0.08333, 0.4167, 0.1042, 0.4167, 0.1042, 0.5, 0.08333, 0.5, 0.1042, 0.5, 0.125, 0.5, 0.125, 0.5833, 0.1042, 0.5833, 0.1042, 0.5833, 0.125, 0.5833, 0.125, 0.6667, 0.1042, 0.6667, 0.1042, 0.6667, 0.125, 0.6667, 0.125, 0.75, 0.1042, 0.75, 0.1042, 0.75, 0.125, 0.75, 0.125, 0.8333, 0.1042, 0.8333, 0.1042, 0.8333, 0.125, 0.8333, 0.125, 0.9167, 0.1042, 0.9167, 0.1042, 0.9167, 0.125, 0.9167, 0.125, 1.0, 0.1042, 1.0, 0.1042, 2.22e-16, 0.125, 2.22e-16, 0.125, 0.08333, 0.1042, 0.08333, 0.1042, 0.08333, 0.125, 0.08333, 0.125, 0.1667, 0.1042, 0.1667, 0.1042, 0.1667, 0.125, 0.1667, 0.125, 0.25, 0.1042, 0.25, 0.1042, 0.25, 0.125, 0.25, 0.125, 0.3333, 0.1042, 0.3333, 0.1042, 0.3333, 0.125, 0.3333, 0.125, 0.4167, 0.1042, 0.4167, 0.1042, 0.4167, 0.125, 0.4167, 0.125, 0.5, 0.1042, 0.5, 0.125, 0.5, 0.1458, 0.5, 0.1458, 0.5833, 0.125, 0.5833, 0.125, 0.5833, 0.1458, 0.5833, 0.1458, 0.6667, 0.125, 0.6667, 0.125, 0.6667, 0.1458, 0.6667, 0.1458, 0.75, 0.125, 0.75, 0.125, 0.75, 0.1458, 0.75, 0.1458, 0.8333, 0.125, 0.8333, 0.125, 0.8333, 0.1458, 0.8333, 0.1458, 0.9167, 0.125, 0.9167, 0.125, 0.9167, 0.1458, 0.9167, 0.1458, 1.0, 0.125, 1.0, 0.125, 2.22e-16, 0.1458, 2.22e-16, 0.1458, 0.08333, 0.125, 0.08333, 0.125, 0.08333, 0.1458, 0.08333, 0.1458, 0.1667, 0.125, 0.1667, 0.125, 0.1667, 0.1458, 0.1667, 0.1458, 0.25, 0.125, 0.25, 0.125, 0.25, 0.1458, 0.25, 0.1458, 0.3333, 0.125, 0.3333, 0.125, 0.3333, 0.1458, 0.3333, 0.1458, 0.4167, 0.125, 0.4167, 0.125, 0.4167, 0.1458, 0.4167, 0.1458, 0.5, 0.125, 0.5, 0.1458, 0.5, 0.1667, 0.5, 0.1667, 0.5833, 0.1458, 0.5833, 0.1458, 0.5833, 0.1667, 0.5833, 0.1667, 0.6667, 0.1458, 0.6667, 0.1458, 0.6667, 0.1667, 0.6667, 0.1667, 0.75, 0.1458, 0.75, 0.1458, 0.75, 0.1667, 0.75, 0.1667, 0.8333, 0.1458, 0.8333, 0.1458, 0.8333, 0.1667, 0.8333, 0.1667, 0.9167, 0.1458, 0.9167, 0.1458, 0.9167, 0.1667, 0.9167, 0.1667, 1.0, 0.1458, 1.0, 0.1458, 2.22e-16, 0.1667, 2.22e-16, 0.1667, 0.08333, 0.1458, 0.08333, 0.1458, 0.08333, 0.1667, 0.08333, 0.1667, 0.1667, 0.1458, 0.1667, 0.1458, 0.1667, 0.1667, 0.1667, 0.1667, 0.25, 0.1458, 0.25, 0.1458, 0.25, 0.1667, 0.25, 0.1667, 0.3333, 0.1458, 0.3333, 0.1458, 0.3333, 0.1667, 0.3333, 0.1667, 0.4167, 0.1458, 0.4167, 0.1458, 0.4167, 0.1667, 0.4167, 0.1667, 0.5, 0.1458, 0.5, 0.1667, 0.5, 0.1875, 0.5, 0.1875, 0.5833, 0.1667, 0.5833, 0.1667, 0.5833, 0.1875, 0.5833, 0.1875, 0.6667, 0.1667, 0.6667, 0.1667, 0.6667, 0.1875, 0.6667, 0.1875, 0.75, 0.1667, 0.75, 0.1667, 0.75, 0.1875, 0.75, 0.1875, 0.8333, 0.1667, 0.8333, 0.1667, 0.8333, 0.1875, 0.8333, 0.1875, 0.9167, 0.1667, 0.9167, 0.1667, 0.9167, 0.1875, 0.9167, 0.1875, 1.0, 0.1667, 1.0, 0.1667, 2.22e-16, 0.1875, 2.22e-16, 0.1875, 0.08333, 0.1667, 0.08333, 0.1667, 0.08333, 0.1875, 0.08333, 0.1875, 0.1667, 0.1667, 0.1667, 0.1667, 0.1667, 0.1875, 0.1667, 0.1875, 0.25, 0.1667, 0.25, 0.1667, 0.25, 0.1875, 0.25, 0.1875, 0.3333, 0.1667, 0.3333, 0.1667, 0.3333, 0.1875, 0.3333, 0.1875, 0.4167, 0.1667, 0.4167, 0.1667, 0.4167, 0.1875, 0.4167, 0.1875, 0.5, 0.1667, 0.5, 0.1875, 0.5, 0.2083, 0.5, 0.2083, 0.5833, 0.1875, 0.5833, 0.1875, 0.5833, 0.2083, 0.5833, 0.2083, 0.6667, 0.1875, 0.6667, 0.1875, 0.6667, 0.2083, 0.6667, 0.2083, 0.75, 0.1875, 0.75, 0.1875, 0.75, 0.2083, 0.75, 0.2083, 0.8333, 0.1875, 0.8333, 0.1875, 0.8333, 0.2083, 0.8333, 0.2083, 0.9167, 0.1875, 0.9167, 0.1875, 0.9167, 0.2083, 0.9167, 0.2083, 1.0, 0.1875, 1.0, 0.1875, 2.22e-16, 0.2083, 2.22e-16, 0.2083, 0.08333, 0.1875, 0.08333, 0.1875, 0.08333, 0.2083, 0.08333, 0.2083, 0.1667, 0.1875, 0.1667, 0.1875, 0.1667, 0.2083, 0.1667, 0.2083, 0.25, 0.1875, 0.25, 0.1875, 0.25, 0.2083, 0.25, 0.2083, 0.3333, 0.1875, 0.3333, 0.1875, 0.3333, 0.2083, 0.3333, 0.2083, 0.4167, 0.1875, 0.4167, 0.1875, 0.4167, 0.2083, 0.4167, 0.2083, 0.5, 0.1875, 0.5, 0.2083, 0.5, 0.2292, 0.5, 0.2292, 0.5833, 0.2083, 0.5833, 0.2083, 0.5833, 0.2292, 0.5833, 0.2292, 0.6667, 0.2083, 0.6667, 0.2083, 0.6667, 0.2292, 0.6667, 0.2292, 0.75, 0.2083, 0.75, 0.2083, 0.75, 0.2292, 0.75, 0.2292, 0.8333, 0.2083, 0.8333, 0.2083, 0.8333, 0.2292, 0.8333, 0.2292, 0.9167, 0.2083, 0.9167, 0.2083, 0.9167, 0.2292, 0.9167, 0.2292, 1.0, 0.2083, 1.0, 0.2083, 0.1667, 0.2292, 0.1667, 0.2292, 0.25, 0.2083, 0.25, 0.2083, 0.25, 0.2292, 0.25, 0.2292, 0.3333, 0.2083, 0.3333, 0.2083, 0.3333, 0.2292, 0.3333, 0.2292, 0.4167, 0.2083, 0.4167, 0.2083, 0.4167, 0.2292, 0.4167, 0.2292, 0.5, 0.2083, 0.5, 0.2292, 0.5, 0.25, 0.5, 0.25, 0.5833, 0.2292, 0.5833, 0.2292, 0.5833, 0.25, 0.5833, 0.25, 0.6667, 0.2292, 0.6667, 0.2292, 0.6667, 0.25, 0.6667, 0.25, 0.75, 0.2292, 0.75, 0.2292, 0.75, 0.25, 0.75, 0.25, 0.8333, 0.2292, 0.8333, 0.2292, 0.8333, 0.25, 0.8333, 0.25, 0.9167, 0.2292, 0.9167, 0.2292, 0.9167, 0.25, 0.9167, 0.25, 1.0, 0.2292, 1.0, 0.2292, 0.1667, 0.25, 0.1667, 0.25, 0.25, 0.2292, 0.25, 0.2292, 0.25, 0.25, 0.25, 0.25, 0.3333, 0.2292, 0.3333, 0.2292, 0.3333, 0.25, 0.3333, 0.25, 0.4167, 0.2292, 0.4167, 0.2292, 0.4167, 0.25, 0.4167, 0.25, 0.5, 0.2292, 0.5, 0.25, 0.5, 0.2708, 0.5, 0.2708, 0.5833, 0.25, 0.5833, 0.25, 0.5833, 0.2708, 0.5833, 0.2708, 0.6667, 0.25, 0.6667, 0.25, 0.6667, 0.2708, 0.6667, 0.2708, 0.75, 0.25, 0.75, 0.25, 0.75, 0.2708, 0.75, 0.2708, 0.8333, 0.25, 0.8333, 0.25, 0.8333, 0.2708, 0.8333, 0.2708, 0.9167, 0.25, 0.9167, 0.25, 0.9167, 0.2708, 0.9167, 0.2708, 1.0, 0.25, 1.0, 0.25, 0.1667, 0.2708, 0.1667, 0.2708, 0.25, 0.25, 0.25, 0.25, 0.25, 0.2708, 0.25, 0.2708, 0.3333, 0.25, 0.3333, 0.25, 0.3333, 0.2708, 0.3333, 0.2708, 0.4167, 0.25, 0.4167, 0.25, 0.4167, 0.2708, 0.4167, 0.2708, 0.5, 0.25, 0.5, 0.2708, 0.5, 0.2917, 0.5, 0.2917, 0.5833, 0.2708, 0.5833, 0.2708, 0.5833, 0.2917, 0.5833, 0.2917, 0.6667, 0.2708, 0.6667, 0.2708, 0.6667, 0.2917, 0.6667, 0.2917, 0.75, 0.2708, 0.75, 0.2708, 0.75, 0.2917, 0.75, 0.2917, 0.8333, 0.2708, 0.8333, 0.2708, 0.8333, 0.2917, 0.8333, 0.2917, 0.9167, 0.2708, 0.9167, 0.2708, 0.9167, 0.2917, 0.9167, 0.2917, 1.0, 0.2708, 1.0, 0.2708, 0.1667, 0.2917, 0.1667, 0.2917, 0.25, 0.2708, 0.25, 0.2708, 0.25, 0.2917, 0.25, 0.2917, 0.3333, 0.2708, 0.3333, 0.2708, 0.3333, 0.2917, 0.3333, 0.2917, 0.4167, 0.2708, 0.4167, 0.2708, 0.4167, 0.2917, 0.4167, 0.2917, 0.5, 0.2708, 0.5, 0.2917, 0.5, 0.3125, 0.5, 0.3125, 0.5833, 0.2917, 0.5833, 0.2917, 0.5833, 0.3125, 0.5833, 0.3125, 0.6667, 0.2917, 0.6667, 0.2917, 0.6667, 0.3125, 0.6667, 0.3125, 0.75, 0.2917, 0.75, 0.2917, 0.75, 0.3125, 0.75, 0.3125, 0.8333, 0.2917, 0.8333, 0.2917, 0.8333, 0.3125, 0.8333, 0.3125, 0.9167, 0.2917, 0.9167, 0.2917, 0.9167, 0.3125, 0.9167, 0.3125, 1.0, 0.2917, 1.0, 0.2917, 2.22e-16, 0.3125, 2.22e-16, 0.3125, 0.08333, 0.2917, 0.08333, 0.2917, 0.08333, 0.3125, 0.08333, 0.3125, 0.1667, 0.2917, 0.1667, 0.2917, 0.1667, 0.3125, 0.1667, 0.3125, 0.25, 0.2917, 0.25, 0.2917, 0.25, 0.3125, 0.25, 0.3125, 0.3333, 0.2917, 0.3333, 0.2917, 0.3333, 0.3125, 0.3333, 0.3125, 0.4167, 0.2917, 0.4167, 0.2917, 0.4167, 0.3125, 0.4167, 0.3125, 0.5, 0.2917, 0.5, 0.3125, 0.5, 0.3333, 0.5, 0.3333, 0.5833, 0.3125, 0.5833, 0.3125, 0.5833, 0.3333, 0.5833, 0.3333, 0.6667, 0.3125, 0.6667, 0.3125, 0.6667, 0.3333, 0.6667, 0.3333, 0.75, 0.3125, 0.75, 0.3125, 0.75, 0.3333, 0.75, 0.3333, 0.8333, 0.3125, 0.8333, 0.3125, 0.8333, 0.3333, 0.8333, 0.3333, 0.9167, 0.3125, 0.9167, 0.3125, 0.9167, 0.3333, 0.9167, 0.3333, 1.0, 0.3125, 1.0, 0.3125, 2.22e-16, 0.3333, 2.22e-16, 0.3333, 0.08333, 0.3125, 0.08333, 0.3125, 0.08333, 0.3333, 0.08333, 0.3333, 0.1667, 0.3125, 0.1667, 0.3125, 0.1667, 0.3333, 0.1667, 0.3333, 0.25, 0.3125, 0.25, 0.3125, 0.25, 0.3333, 0.25, 0.3333, 0.3333, 0.3125, 0.3333, 0.3125, 0.3333, 0.3333, 0.3333, 0.3333, 0.4167, 0.3125, 0.4167, 0.3125, 0.4167, 0.3333, 0.4167, 0.3333, 0.5, 0.3125, 0.5, 0.3333, 0.5, 0.3542, 0.5, 0.3542, 0.5833, 0.3333, 0.5833, 0.3333, 0.5833, 0.3542, 0.5833, 0.3542, 0.6667, 0.3333, 0.6667, 0.3333, 0.6667, 0.3542, 0.6667, 0.3542, 0.75, 0.3333, 0.75, 0.3333, 0.75, 0.3542, 0.75, 0.3542, 0.8333, 0.3333, 0.8333, 0.3333, 0.8333, 0.3542, 0.8333, 0.3542, 0.9167, 0.3333, 0.9167, 0.3333, 0.9167, 0.3542, 0.9167, 0.3542, 1.0, 0.3333, 1.0, 0.3333, 2.22e-16, 0.3542, 2.22e-16, 0.3542, 0.08333, 0.3333, 0.08333, 0.3333, 0.08333, 0.3542, 0.08333, 0.3542, 0.1667, 0.3333, 0.1667, 0.3333, 0.1667, 0.3542, 0.1667, 0.3542, 0.25, 0.3333, 0.25, 0.3333, 0.25, 0.3542, 0.25, 0.3542, 0.3333, 0.3333, 0.3333, 0.3333, 0.3333, 0.3542, 0.3333, 0.3542, 0.4167, 0.3333, 0.4167, 0.3333, 0.4167, 0.3542, 0.4167, 0.3542, 0.5, 0.3333, 0.5, 0.3542, 0.5, 0.375, 0.5, 0.375, 0.5833, 0.3542, 0.5833, 0.3542, 0.5833, 0.375, 0.5833, 0.375, 0.6667, 0.3542, 0.6667, 0.3542, 0.6667, 0.375, 0.6667, 0.375, 0.75, 0.3542, 0.75, 0.3542, 0.75, 0.375, 0.75, 0.375, 0.8333, 0.3542, 0.8333, 0.3542, 0.8333, 0.375, 0.8333, 0.375, 0.9167, 0.3542, 0.9167, 0.3542, 0.9167, 0.375, 0.9167, 0.375, 1.0, 0.3542, 1.0, 0.3542, 2.22e-16, 0.375, 2.22e-16, 0.375, 0.08333, 0.3542, 0.08333, 0.3542, 0.08333, 0.375, 0.08333, 0.375, 0.1667, 0.3542, 0.1667, 0.3542, 0.1667, 0.375, 0.1667, 0.375, 0.25, 0.3542, 0.25, 0.3542, 0.25, 0.375, 0.25, 0.375, 0.3333, 0.3542, 0.3333, 0.3542, 0.3333, 0.375, 0.3333, 0.375, 0.4167, 0.3542, 0.4167, 0.3542, 0.4167, 0.375, 0.4167, 0.375, 0.5, 0.3542, 0.5, 0.375, 0.5, 0.3958, 0.5, 0.3958, 0.5833, 0.375, 0.5833, 0.375, 0.5833, 0.3958, 0.5833, 0.3958, 0.6667, 0.375, 0.6667, 0.375, 0.6667, 0.3958, 0.6667, 0.3958, 0.75, 0.375, 0.75, 0.375, 0.75, 0.3958, 0.75, 0.3958, 0.8333, 0.375, 0.8333, 0.375, 0.8333, 0.3958, 0.8333, 0.3958, 0.9167, 0.375, 0.9167, 0.375, 0.9167, 0.3958, 0.9167, 0.3958, 1.0, 0.375, 1.0, 0.375, 2.22e-16, 0.3958, 2.22e-16, 0.3958, 0.08333, 0.375, 0.08333, 0.375, 0.08333, 0.3958, 0.08333, 0.3958, 0.1667, 0.375, 0.1667, 0.375, 0.1667, 0.3958, 0.1667, 0.3958, 0.25, 0.375, 0.25, 0.375, 0.25, 0.3958, 0.25, 0.3958, 0.3333, 0.375, 0.3333, 0.375, 0.3333, 0.3958, 0.3333, 0.3958, 0.4167, 0.375, 0.4167, 0.375, 0.4167, 0.3958, 0.4167, 0.3958, 0.5, 0.375, 0.5, 0.3958, 0.5, 0.4167, 0.5, 0.4167, 0.5833, 0.3958, 0.5833, 0.3958, 0.5833, 0.4167, 0.5833, 0.4167, 0.6667, 0.3958, 0.6667, 0.3958, 0.6667, 0.4167, 0.6667, 0.4167, 0.75, 0.3958, 0.75, 0.3958, 0.75, 0.4167, 0.75, 0.4167, 0.8333, 0.3958, 0.8333, 0.3958, 0.8333, 0.4167, 0.8333, 0.4167, 0.9167, 0.3958, 0.9167, 0.3958, 0.9167, 0.4167, 0.9167, 0.4167, 1.0, 0.3958, 1.0, 0.3958, 2.22e-16, 0.4167, 2.22e-16, 0.4167, 0.08333, 0.3958, 0.08333, 0.3958, 0.08333, 0.4167, 0.08333, 0.4167, 0.1667, 0.3958, 0.1667, 0.3958, 0.1667, 0.4167, 0.1667, 0.4167, 0.25, 0.3958, 0.25, 0.3958, 0.25, 0.4167, 0.25, 0.4167, 0.3333, 0.3958, 0.3333, 0.3958, 0.3333, 0.4167, 0.3333, 0.4167, 0.4167, 0.3958, 0.4167, 0.3958, 0.4167, 0.4167, 0.4167, 0.4167, 0.5, 0.3958, 0.5, 0.4167, 0.5, 0.4375, 0.5, 0.4375, 0.5833, 0.4167, 0.5833, 0.4167, 0.5833, 0.4375, 0.5833, 0.4375, 0.6667, 0.4167, 0.6667, 0.4167, 0.6667, 0.4375, 0.6667, 0.4375, 0.75, 0.4167, 0.75, 0.4167, 0.75, 0.4375, 0.75, 0.4375, 0.8333, 0.4167, 0.8333, 0.4167, 0.8333, 0.4375, 0.8333, 0.4375, 0.9167, 0.4167, 0.9167, 0.4167, 0.9167, 0.4375, 0.9167, 0.4375, 1.0, 0.4167, 1.0, 0.4167, 2.22e-16, 0.4375, 2.22e-16, 0.4375, 0.08333, 0.4167, 0.08333, 0.4167, 0.08333, 0.4375, 0.08333, 0.4375, 0.1667, 0.4167, 0.1667, 0.4167, 0.1667, 0.4375, 0.1667, 0.4375, 0.25, 0.4167, 0.25, 0.4167, 0.25, 0.4375, 0.25, 0.4375, 0.3333, 0.4167, 0.3333, 0.4167, 0.3333, 0.4375, 0.3333, 0.4375, 0.4167, 0.4167, 0.4167, 0.4167, 0.4167, 0.4375, 0.4167, 0.4375, 0.5, 0.4167, 0.5, 0.4375, 0.5, 0.4583, 0.5, 0.4583, 0.5833, 0.4375, 0.5833, 0.4375, 0.5833, 0.4583, 0.5833, 0.4583, 0.6667, 0.4375, 0.6667, 0.4375, 0.6667, 0.4583, 0.6667, 0.4583, 0.75, 0.4375, 0.75, 0.4375, 0.75, 0.4583, 0.75, 0.4583, 0.8333, 0.4375, 0.8333, 0.4375, 0.8333, 0.4583, 0.8333, 0.4583, 0.9167, 0.4375, 0.9167, 0.4375, 0.9167, 0.4583, 0.9167, 0.4583, 1.0, 0.4375, 1.0, 0.4375, 2.22e-16, 0.4583, 2.22e-16, 0.4583, 0.08333, 0.4375, 0.08333, 0.4375, 0.08333, 0.4583, 0.08333, 0.4583, 0.1667, 0.4375, 0.1667, 0.4375, 0.1667, 0.4583, 0.1667, 0.4583, 0.25, 0.4375, 0.25, 0.4375, 0.25, 0.4583, 0.25, 0.4583, 0.3333, 0.4375, 0.3333, 0.4375, 0.3333, 0.4583, 0.3333, 0.4583, 0.4167, 0.4375, 0.4167, 0.4375, 0.4167, 0.4583, 0.4167, 0.4583, 0.5, 0.4375, 0.5, 0.4583, 0.5, 0.4792, 0.5, 0.4792, 0.5833, 0.4583, 0.5833, 0.4583, 0.5833, 0.4792, 0.5833, 0.4792, 0.6667, 0.4583, 0.6667, 0.4583, 0.6667, 0.4792, 0.6667, 0.4792, 0.75, 0.4583, 0.75, 0.4583, 0.75, 0.4792, 0.75, 0.4792, 0.8333, 0.4583, 0.8333, 0.4583, 0.8333, 0.4792, 0.8333, 0.4792, 0.9167, 0.4583, 0.9167, 0.4583, 0.9167, 0.4792, 0.9167, 0.4792, 1.0, 0.4583, 1.0, 0.4854, 0.2032, 0.4583, 1.0, 0.4792, 1.0, 0.49, 0.25, 0.4792, 1.0, 0.5, 1.0, 0.4583, 0.1667, 0.4792, 0.1667, 0.4792, 0.25, 0.4583, 0.25, 0.4583, 0.25, 0.4792, 0.25, 0.4792, 0.3333, 0.4583, 0.3333, 0.4583, 0.3333, 0.4792, 0.3333, 0.4792, 0.4167, 0.4583, 0.4167, 0.4583, 0.4167, 0.4792, 0.4167, 0.4792, 0.5, 0.4583, 0.5, 0.4792, 0.5, 0.5, 0.5, 0.5, 0.5833, 0.4792, 0.5833, 0.4792, 0.5833, 0.5, 0.5833, 0.5, 0.6667, 0.4792, 0.6667, 0.4792, 0.6667, 0.5, 0.6667, 0.5, 0.75, 0.4792, 0.75, 0.4792, 0.75, 0.5, 0.75, 0.5, 0.8333, 0.4792, 0.8333, 0.4792, 0.8333, 0.5, 0.8333, 0.5, 0.9167, 0.4792, 0.9167, 0.4792, 0.9167, 0.5, 0.9167, 0.5, 1.0, 0.4792, 1.0, 0.49, 0.25, 0.5208, 1.0, 0.4854, 0.2968, 0.4854, 0.2968, 0.5417, 1.0, 0.4717, 0.3418, 0.4792, 0.1667, 0.5, 0.1667, 0.5, 0.25, 0.4792, 0.25, 0.4792, 0.25, 0.5, 0.25, 0.5, 0.3333, 0.4792, 0.3333, 0.4792, 0.3333, 0.5, 0.3333, 0.5, 0.4167, 0.4792, 0.4167, 0.4792, 0.4167, 0.5, 0.4167, 0.5, 0.5, 0.4792, 0.5, 0.03125, 0.5, 0.03125, 0.8758, 0.0, 0.8758, 0.0, 0.5, 0.0625, 0.5, 0.0625, 0.8758, 0.03125, 0.8758, 0.03125, 0.5, 0.09375, 0.5, 0.09375, 0.8758, 0.0625, 0.8758, 0.0625, 0.5, 0.125, 0.5, 0.125, 0.8758, 0.09375, 0.8758, 0.09375, 0.5, 0.1562, 0.5, 0.1562, 0.8758, 0.125, 0.8758, 0.125, 0.5, 0.1875, 0.5, 0.1875, 0.8758, 0.1562, 0.8758, 0.1562, 0.5, 0.2188, 0.5, 0.2188, 0.8758, 0.1875, 0.8758, 0.1875, 0.5, 0.25, 0.5, 0.25, 0.8758, 0.2188, 0.8758, 0.2188, 0.5, 0.2812, 0.5, 0.2812, 0.8758, 0.25, 0.8758, 0.25, 0.5, 0.3125, 0.5, 0.3125, 0.8758, 0.2812, 0.8758, 0.2812, 0.5, 0.3438, 0.5, 0.3438, 0.8758, 0.3125, 0.8758, 0.3125, 0.5, 0.375, 0.5, 0.375, 0.8758, 0.3438, 0.8758, 0.3438, 0.5, 0.4062, 0.5, 0.4062, 0.8758, 0.375, 0.8758, 0.375, 0.5, 0.4375, 0.5, 0.4375, 0.8758, 0.4062, 0.8758, 0.4062, 0.5, 0.4688, 0.5, 0.4688, 0.8758, 0.4375, 0.8758, 0.4375, 0.5, 0.5, 0.5, 0.5, 0.8758, 0.4688, 0.8758, 0.4688, 0.5, 0.5312, 0.5, 0.5312, 0.8758, 0.5, 0.8758, 0.5, 0.5, 0.5625, 0.5, 0.5625, 0.8758, 0.5312, 0.8758, 0.5312, 0.5, 0.5938, 0.5, 0.5938, 0.8758, 0.5625, 0.8758, 0.5625, 0.5, 0.625, 0.5, 0.625, 0.8758, 0.5938, 0.8758, 0.5938, 0.5, 0.6562, 0.5, 0.6562, 0.8758, 0.625, 0.8758, 0.625, 0.5, 0.6875, 0.5, 0.6875, 0.8758, 0.6562, 0.8758, 0.6562, 0.5, 0.7188, 0.5, 0.7188, 0.8758, 0.6875, 0.8758, 0.6875, 0.5, 0.75, 0.5, 0.75, 0.8758, 0.7188, 0.8758, 0.7188, 0.5, 0.7812, 0.5, 0.7812, 0.8758, 0.75, 0.8758, 0.75, 0.5, 0.8125, 0.5, 0.8125, 0.8758, 0.7812, 0.8758, 0.7812, 0.5, 0.8438, 0.5, 0.8438, 0.8758, 0.8125, 0.8758, 0.8125, 0.5, 0.875, 0.5, 0.875, 0.8758, 0.8438, 0.8758, 0.8438, 0.5, 0.9062, 0.5, 0.9062, 0.8758, 0.875, 0.8758, 0.875, 0.5, 0.9375, 0.5, 0.9375, 0.8758, 0.9062, 0.8758, 0.9062, 0.5, 0.9688, 0.5, 0.9688, 0.8758, 0.9375, 0.8758, 0.9375, 0.5, 1.0, 0.5, 1.0, 0.8758, 0.9688, 0.8758, 0.9688, 0.5, 0.5, 0.8758, 0.2292, 0.1667, 0.4688, 0.8758, 0.5, 0.8758, 0.2708, 0.1667, 0.25, 0.1667, 0.5312, 0.8758, 0.2917, 0.1667, 0.2708, 0.1667, 0.75, 0.8758, 0.7812, 0.8758, 0.5208, 0.1667, 0.5417, 2.22e-16, 0.5417, 0.08333, 0.5417, 0.1667, 0.7812, 0.8758, 0.8125, 0.8758, 0.2968, 0.01461, 0.2917, 1.0, 0.3418, 0.02827, 0.25, 0.01, 0.2708, 1.0, 0.2968, 0.01461, 0.25, 0.01, 0.2292, 1.0, 0.25, 1.0, 0.2032, 0.01461, 0.2083, 1.0, 0.2292, 1.0, 0.1582, 0.02827, 0.2083, 2.22e-16, 0.2032, 0.01461, 0.2083, 0.08333, 0.2083, 2.22e-16, 0.4375, 0.8758, 0.4688, 0.8758, 0.2083, 0.1667, 0.4583, 2.22e-16, 0.6875, 1.0, 0.6875, 0.8758, 0.5, 0.8758, 0.25, 0.1667, 0.2292, 0.1667, 0.5, 0.8758, 0.5312, 0.8758, 0.2708, 0.1667, 0.8125, 0.8758, 0.8125, 1.0, 0.5417, 2.22e-16, 0.2917, 0.1667, 0.5312, 0.8758, 0.5625, 0.8758, 0.5625, 1.0, 0.2917, 1.0, 0.2917, 0.08333, 0.2968, 0.01461, 0.2708, 1.0, 0.2917, 1.0, 0.25, 0.01, 0.25, 1.0, 0.2708, 1.0, 0.25, 0.01, 0.2032, 0.01461, 0.2292, 1.0, 0.4375, 1.0, 0.4375, 0.8758, 0.2083, 2.22e-16, 0.7188, 0.8758, 0.4792, 0.1667, 0.4583, 0.1667, 0.4688, 0.8758, 0.2292, 0.1667, 0.2083, 0.1667, 0.75, 0.8758, 0.5, 0.1667, 0.4792, 0.1667, 0.3125, 0.8758, 0.3125, 1.0, 0.04167, 2.22e-16, 0.49, 0.25, 0.4854, 0.2032, 0.4792, 1.0, 0.49, 0.25, 0.5, 1.0, 0.5208, 1.0, 0.4854, 0.2968, 0.5208, 1.0, 0.5417, 1.0, 0.4583, 2.22e-16, 0.6875, 0.8758, 0.7188, 0.8758, 0.4583, 0.1667, 0.4583, 0.08333, 0.25, 0.8758, 1.0, 0.1667, 0.9792, 0.1667, 0.9375, 0.8758, 0.7083, 2.22e-16, 0.9375, 1.0, 0.0625, 0.8758, 0.1582, 0.4717, 0.7917, 2.22e-16, 0.2968, 0.4854, 0.3418, 0.4717, 0.7083, 1.0, 0.25, 0.49, 0.2968, 0.4854, 0.7292, 1.0, 0.25, 0.49, 0.75, 1.0, 0.7708, 1.0, 0.2032, 0.4854, 0.7708, 1.0, 0.7917, 1.0, 0.04167, 0.1667, 0.2812, 0.8758, 0.3125, 0.8758, 0.04167, 2.22e-16, 0.04167, 0.08333, 0.0, 0.8758, 0.03125, 0.8758, 0.7708, 0.1667, 1.0, 0.8758, 0.75, 0.1667, 0.7292, 0.1667, 0.7917, 2.22e-16, 0.7917, 0.08333, 0.7917, 0.1667, 0.03125, 0.8758, 0.0625, 0.8758, 0.9688, 0.8758, 0.7292, 0.1667, 0.7083, 0.1667, 0.7083, 2.22e-16, 0.9375, 0.8758, 0.9688, 0.8758, 0.7083, 0.1667, 0.7083, 0.08333, 0.25, 0.3673, 0.2729, 0.365, 0.2968, 0.4854, 0.25, 0.49, 0.2729, 0.365, 0.2949, 0.3584, 0.3418, 0.4717, 0.2968, 0.4854, 0.2949, 0.3584, 0.3152, 0.3475, 0.3833, 0.4496, 0.3418, 0.4717, 0.3152, 0.3475, 0.3329, 0.3329, 0.4197, 0.4197, 0.3833, 0.4496, 0.3329, 0.3329, 0.3475, 0.3152, 0.4496, 0.3833, 0.4197, 0.4197, 0.3475, 0.3152, 0.3584, 0.2949, 0.4717, 0.3418, 0.4496, 0.3833, 0.3584, 0.2949, 0.365, 0.2729, 0.4854, 0.2968, 0.4717, 0.3418, 0.365, 0.2729, 0.3673, 0.25, 0.49, 0.25, 0.4854, 0.2968, 0.3673, 0.25, 0.365, 0.2271, 0.4854, 0.2032, 0.49, 0.25, 0.365, 0.2271, 0.3584, 0.2051, 0.4717, 0.1582, 0.4854, 0.2032, 0.3584, 0.2051, 0.3475, 0.1848, 0.4496, 0.1167, 0.4717, 0.1582, 0.3475, 0.1848, 0.3329, 0.1671, 0.4197, 0.08029, 0.4496, 0.1167, 0.3329, 0.1671, 0.3152, 0.1525, 0.3833, 0.05045, 0.4197, 0.08029, 0.3152, 0.1525, 0.2949, 0.1416, 0.3418, 0.02827, 0.3833, 0.05045, 0.2949, 0.1416, 0.2729, 0.135, 0.2968, 0.01461, 0.3418, 0.02827, 0.2729, 0.135, 0.25, 0.1327, 0.25, 0.01, 0.2968, 0.01461, 0.25, 0.1327, 0.2271, 0.135, 0.2032, 0.01461, 0.25, 0.01, 0.2271, 0.135, 0.2051, 0.1416, 0.1582, 0.02827, 0.2032, 0.01461, 0.2051, 0.1416, 0.1848, 0.1525, 0.1167, 0.05045, 0.1582, 0.02827, 0.1848, 0.1525, 0.1671, 0.1671, 0.08029, 0.08029, 0.1167, 0.05045, 0.1671, 0.1671, 0.1525, 0.1848, 0.05045, 0.1167, 0.08029, 0.08029, 0.1525, 0.1848, 0.1416, 0.2051, 0.02827, 0.1582, 0.05045, 0.1167, 0.1416, 0.2051, 0.135, 0.2271, 0.01461, 0.2032, 0.02827, 0.1582, 0.135, 0.2271, 0.1327, 0.25, 0.01, 0.25, 0.01461, 0.2032, 0.1327, 0.25, 0.135, 0.2729, 0.01461, 0.2968, 0.01, 0.25, 0.135, 0.2729, 0.1416, 0.2949, 0.02827, 0.3418, 0.01461, 0.2968, 0.1416, 0.2949, 0.1525, 0.3152, 0.05045, 0.3833, 0.02827, 0.3418, 0.1525, 0.3152, 0.1671, 0.3329, 0.08029, 0.4197, 0.05045, 0.3833, 0.1671, 0.3329, 0.1848, 0.3475, 0.1167, 0.4496, 0.08029, 0.4197, 0.1848, 0.3475, 0.2051, 0.3584, 0.1582, 0.4717, 0.1167, 0.4496, 0.2051, 0.3584, 0.2271, 0.365, 0.2032, 0.4854, 0.1582, 0.4717, 0.2271, 0.365, 0.25, 0.3673, 0.25, 0.49, 0.2032, 0.4854, 0.2729, 0.365, 0.25, 0.3673, 0.2271, 0.365, 0.2051, 0.3584, 0.1848, 0.3475, 0.1671, 0.3329, 0.1525, 0.3152, 0.1416, 0.2949, 0.135, 0.2729, 0.1327, 0.25, 0.135, 0.2271, 0.1416, 0.2051, 0.1525, 0.1848, 0.1671, 0.1671, 0.1848, 0.1525, 0.2051, 0.1416, 0.2271, 0.135, 0.25, 0.1327, 0.2729, 0.135, 0.2949, 0.1416, 0.3152, 0.1525, 0.3329, 0.1671, 0.3475, 0.1848, 0.3584, 0.2051, 0.365, 0.2271, 0.3673, 0.25, 0.365, 0.2729, 0.3584, 0.2949, 0.3475, 0.3152, 0.3329, 0.3329, 0.3152, 0.3475, 0.2949, 0.3584, 0.365, 0.2271, 0.3673, 0.25, 0.3673, 0.25, 0.365, 0.2271, 0.135, 0.2271, 0.1416, 0.2051, 0.1416, 0.2051, 0.135, 0.2271, 0.3584, 0.2051, 0.365, 0.2271, 0.365, 0.2271, 0.3584, 0.2051, 0.1327, 0.25, 0.135, 0.2271, 0.135, 0.2271, 0.1327, 0.25, 0.3475, 0.1848, 0.3584, 0.2051, 0.3584, 0.2051, 0.3475, 0.1848, 0.135, 0.2729, 0.1327, 0.25, 0.1327, 0.25, 0.135, 0.2729, 0.3329, 0.1671, 0.3475, 0.1848, 0.3475, 0.1848, 0.3329, 0.1671, 0.1416, 0.2949, 0.135, 0.2729, 0.135, 0.2729, 0.1416, 0.2949, 0.3152, 0.1525, 0.3329, 0.1671, 0.3329, 0.1671, 0.3152, 0.1525, 0.1525, 0.3152, 0.1416, 0.2949, 0.1416, 0.2949, 0.1525, 0.3152, 0.2949, 0.1416, 0.3152, 0.1525, 0.3152, 0.1525, 0.2949, 0.1416, 0.2729, 0.365, 0.25, 0.3673, 0.25, 0.3673, 0.2729, 0.365, 0.1671, 0.3329, 0.1525, 0.3152, 0.1525, 0.3152, 0.1671, 0.3329, 0.2729, 0.135, 0.2949, 0.1416, 0.2949, 0.1416, 0.2729, 0.135, 0.2949, 0.3584, 0.2729, 0.365, 0.2729, 0.365, 0.2949, 0.3584, 0.1848, 0.3475, 0.1671, 0.3329, 0.1671, 0.3329, 0.1848, 0.3475, 0.25, 0.1327, 0.2729, 0.135, 0.2729, 0.135, 0.25, 0.1327, 0.3152, 0.3475, 0.2949, 0.3584, 0.2949, 0.3584, 0.3152, 0.3475, 0.2051, 0.3584, 0.1848, 0.3475, 0.1848, 0.3475, 0.2051, 0.3584, 0.2271, 0.135, 0.25, 0.1327, 0.25, 0.1327, 0.2271, 0.135, 0.3329, 0.3329, 0.3152, 0.3475, 0.3152, 0.3475, 0.3329, 0.3329, 0.2271, 0.365, 0.2051, 0.3584, 0.2051, 0.3584, 0.2271, 0.365, 0.2051, 0.1416, 0.2271, 0.135, 0.2271, 0.135, 0.2051, 0.1416, 0.3475, 0.3152, 0.3329, 0.3329, 0.3329, 0.3329, 0.3475, 0.3152, 0.25, 0.3673, 0.2271, 0.365, 0.2271, 0.365, 0.25, 0.3673, 0.1848, 0.1525, 0.2051, 0.1416, 0.2051, 0.1416, 0.1848, 0.1525, 0.3584, 0.2949, 0.3475, 0.3152, 0.3475, 0.3152, 0.3584, 0.2949, 0.1671, 0.1671, 0.1848, 0.1525, 0.1848, 0.1525, 0.1671, 0.1671, 0.365, 0.2729, 0.3584, 0.2949, 0.3584, 0.2949, 0.365, 0.2729, 0.1525, 0.1848, 0.1671, 0.1671, 0.1671, 0.1671, 0.1525, 0.1848, 0.3673, 0.25, 0.365, 0.2729, 0.365, 0.2729, 0.3673, 0.25])
me_cylinder.materials.append(mat_material)
me_cylinder.update()

# ---- objects
ob_doorhandle = bpy.data.objects.new('DoorHandle', me_cylinder)

# ---- transforms, parenting, visibility, modifiers, constraints
ob_doorhandle.location = (0.0, 0.0, 0.0)
ob_doorhandle.scale = (0.05, 0.05, 0.05)
_m = ob_doorhandle.modifiers.new('Auto Smooth', 'NODES')
_m.node_group = ng_auto_smooth
_gi = [s.identifier for s in ng_auto_smooth.interface.items_tree if s.item_type == 'SOCKET' and s.in_out == 'INPUT']
_m[_gi[1]] = 0.5236  # Angle

# ---- collection membership
scene.collection.objects.link(ob_doorhandle)

# ---- scene / render settings (as saved in the file)
scene.frame_start = 1; scene.frame_end = 250; scene.frame_set(1)
scene.render.engine = 'BLENDER_EEVEE_NEXT'
scene.cycles.sampling_pattern = 'TABULATED_SOBOL'
scene.view_settings.view_transform = 'Filmic'
bpy.context.view_layer.update()

# ---- added for rendering (the .blend has no active camera and no usable light): camera, sun
cam_auto = bpy.data.cameras.new('AutoCamera')
cam_auto.lens = 50.0
cam_auto.sensor_width = 36.0
cam_auto.clip_end = 1000.0
ob_auto_camera = bpy.data.objects.new('AutoCamera', cam_auto)
scene.collection.objects.link(ob_auto_camera)
ob_auto_camera.location = (0.446617, -0.535941, 0.368512)
ob_auto_camera.rotation_euler = (1.09748, -7.21219e-08, 0.694738)
scene.camera = ob_auto_camera
light_auto_sun = bpy.data.lights.new('AutoSun', 'SUN')
light_auto_sun.energy = 3.0
light_auto_sun.angle = 0.0523599
ob_auto_sun = bpy.data.objects.new('AutoSun', light_auto_sun)
scene.collection.objects.link(ob_auto_sun)
ob_auto_sun.rotation_euler = (0.872665, 0.174533, 0.523599)
bpy.context.view_layer.update()
